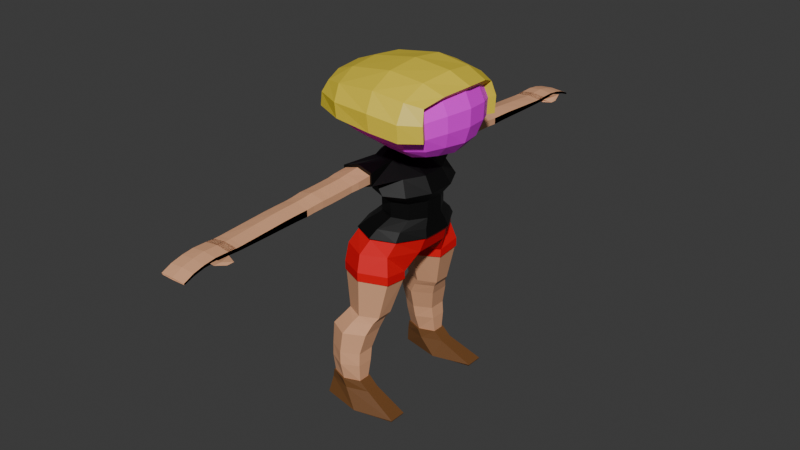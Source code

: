 # Source: bonequinha_hehe.blend  (saved by Blender 4.5.88; exported with 4.5.12 LTS)
import bpy
from mathutils import Matrix  # noqa: F401  (used for matrix-valued properties, if any)

bpy.ops.wm.read_factory_settings(use_empty=True)
scene = bpy.context.scene
scene.name = 'Scene'

# ---- collections
col_collection = bpy.data.collections.new('Collection'); scene.collection.children.link(col_collection)

# ---- images (referenced by path relative to the original .blend; pixels are not part of the script)
import os
ASSET_DIR = os.environ.get("B2B_ASSET_DIR", "")  # directory of the original .blend (textures are referenced by path, not embedded)
HERE = os.path.dirname(os.path.abspath(__file__))  # packed textures are extracted next to this script under _unpacked/

def load_image(name, relpath, width, height, colorspace="sRGB"):
    """Load a texture the original file referenced (path relative to the .blend, or extracted next to this script)."""
    p = next((c for c in (os.path.join(HERE, relpath), os.path.join(ASSET_DIR, relpath)) if relpath and os.path.exists(c)), "")
    if p:
        img = bpy.data.images.load(p, check_existing=True)
        img.name = name
    else:  # same state as the original file: an image datablock whose file is absent (Cycles renders it pink)
        img = bpy.data.images.new(name, width, height)
        img.source = "FILE"
        img.filepath = "//" + (relpath or name)
    img.colorspace_settings.name = colorspace
    return img
img_vittar_png = load_image('vittar.png', 'vittar.png', 1024, 1024, 'sRGB')

# ---- materials (node trees are filled in below, after node groups)
mat_material_003 = bpy.data.materials.new('Material.003')
mat_material_005 = bpy.data.materials.new('Material.005')
mat_material_001 = bpy.data.materials.new('Material.001')
mat_material = bpy.data.materials.new('Material')
mat_material_002 = bpy.data.materials.new('Material.002')
mat_material_006 = bpy.data.materials.new('Material.006')

# ---- material node trees
mat_material_003.use_nodes = True; mat_material_003.node_tree.nodes.clear()
_N = mat_material_003.node_tree.nodes; _L = mat_material_003.node_tree.links
n0 = _N.new('ShaderNodeBsdfPrincipled'); n0.name = 'Principled BSDF'; n0.location = (-200, 100)
n0.inputs[0].default_value = (0.7991, 0.4125, 0.2307, 1.0)
n1 = _N.new('ShaderNodeOutputMaterial'); n1.name = 'Material Output'; n1.location = (200, 100)
_L.new(n0.outputs[0], n1.inputs[0])
n1.is_active_output = True
mat_material_005.use_nodes = True; mat_material_005.node_tree.nodes.clear()
_N = mat_material_005.node_tree.nodes; _L = mat_material_005.node_tree.links
n0 = _N.new('ShaderNodeBsdfPrincipled'); n0.name = 'Principled BSDF'; n0.location = (-89, 98)
n1 = _N.new('ShaderNodeOutputMaterial'); n1.name = 'Material Output'; n1.location = (200, 100)
n2 = _N.new('ShaderNodeTexImage'); n2.name = 'Image Texture'; n2.location = (-493, 33)
n2.image = img_vittar_png
_L.new(n0.outputs[0], n1.inputs[0])
_L.new(n2.outputs[0], n0.inputs[0])
n1.is_active_output = True
mat_material_001.use_nodes = True; mat_material_001.node_tree.nodes.clear()
_N = mat_material_001.node_tree.nodes; _L = mat_material_001.node_tree.links
n0 = _N.new('ShaderNodeBsdfPrincipled'); n0.name = 'Principled BSDF'; n0.location = (-200, 100)
n0.inputs[0].default_value = (0.0, 0.0, 0.0, 1.0)
n1 = _N.new('ShaderNodeOutputMaterial'); n1.name = 'Material Output'; n1.location = (200, 100)
_L.new(n0.outputs[0], n1.inputs[0])
n1.is_active_output = True
mat_material.use_nodes = True; mat_material.node_tree.nodes.clear()
_N = mat_material.node_tree.nodes; _L = mat_material.node_tree.links
n0 = _N.new('ShaderNodeBsdfPrincipled'); n0.name = 'Principled BSDF'; n0.location = (-200, 100)
n0.inputs[0].default_value = (0.8004, 0.0, 0.00639, 1.0)
n1 = _N.new('ShaderNodeOutputMaterial'); n1.name = 'Material Output'; n1.location = (200, 100)
_L.new(n0.outputs[0], n1.inputs[0])
n1.is_active_output = True
mat_material_002.use_nodes = True; mat_material_002.node_tree.nodes.clear()
_N = mat_material_002.node_tree.nodes; _L = mat_material_002.node_tree.links
n0 = _N.new('ShaderNodeBsdfPrincipled'); n0.name = 'Principled BSDF'; n0.location = (-200, 100)
n0.inputs[0].default_value = (0.1601, 0.06596, 0.01899, 1.0)
n1 = _N.new('ShaderNodeOutputMaterial'); n1.name = 'Material Output'; n1.location = (200, 100)
_L.new(n0.outputs[0], n1.inputs[0])
n1.is_active_output = True
mat_material_006.use_nodes = True; mat_material_006.node_tree.nodes.clear()
_N = mat_material_006.node_tree.nodes; _L = mat_material_006.node_tree.links
n0 = _N.new('ShaderNodeBsdfPrincipled'); n0.name = 'Principled BSDF'; n0.location = (-200, 100)
n0.inputs[0].default_value = (0.8004, 0.6158, 0.04291, 1.0)
n1 = _N.new('ShaderNodeOutputMaterial'); n1.name = 'Material Output'; n1.location = (200, 100)
_L.new(n0.outputs[0], n1.inputs[0])
n1.is_active_output = True

# ---- world
world_world = bpy.data.worlds.new('World'); scene.world = world_world
world_world.use_nodes = True; world_world.node_tree.nodes.clear()
_N = world_world.node_tree.nodes; _L = world_world.node_tree.links
n0 = _N.new('ShaderNodeOutputWorld'); n0.name = 'World Output'; n0.location = (200, 100)
n1 = _N.new('ShaderNodeBackground'); n1.name = 'Background'; n1.location = (-200, 100)
n1.inputs[0].default_value = (0.05088, 0.05088, 0.05088, 1.0)
_L.new(n1.outputs[0], n0.inputs[0])
n0.is_active_output = True
world_world.color = (0.05088, 0.05088, 0.05088)
world_world.sun_shadow_jitter_overblur = 0.0

# ---- meshes
me_cylinder_001 = bpy.data.meshes.new('Cylinder.001')
me_cylinder_001.from_pydata([(-0.1092, 0.6277, -1.0), (0.0, 0.7389, 0.7002), (0.6479, 0.2774, -1.0), (1.066, 0.2421, 0.6439), (0.6479, -0.423, -1.0), (1.066, -0.7516, 0.5313), (-0.1092, -0.7732, -1.0), (0.0, -1.248, 0.475), (-0.8662, -0.423, -1.0), (-1.066, -0.7516, 0.5313), (-0.8662, 0.2774, -1.0), (-1.066, 0.2421, 0.6439), (-0.3033, 0.7997, -1.279), (0.4538, 0.4241, -1.279), (0.4538, -0.3271, -1.279), (-0.3033, -0.7027, -1.279), (-1.06, -0.3271, -1.279), (-1.06, 0.4241, -1.279), (-0.5701, 1.111, -1.776), (0.2768, 0.6767, -1.776), (0.2768, -0.1915, -1.776), (-0.5701, -0.6256, -1.776), (-1.417, -0.1915, -1.776), (-1.417, 0.6767, -1.776), (-0.6672, 1.176, -2.686), (0.05169, 0.8002, -2.686), (0.05169, 0.04895, -2.686), (-0.6672, -0.3267, -2.686), (-1.386, 0.04895, -2.686), (-1.386, 0.8002, -2.686), (0.0, 0.7389, 1.064), (1.066, 0.2421, 1.008), (1.066, -0.7516, 0.8952), (0.0, -1.248, 0.8389), (-1.066, -0.7516, 0.8952), (-1.066, 0.2421, 1.008), (-0.655, 1.183, -3.236), (0.06382, 0.8345, -3.236), (0.06382, 0.1368, -3.236), (-0.655, -0.212, -3.236), (-1.374, 0.1368, -3.236), (-1.374, 0.8345, -3.236), (-0.6308, 1.027, -3.985), (0.03855, 0.7794, -3.985), (0.03855, 0.2836, -3.985), (-0.6308, 0.03572, -3.985), (-1.3, 0.2836, -3.985), (-1.3, 0.7794, -3.985), (-0.4488, 1.027, -4.351), (0.4556, 0.7794, -4.351), (0.4556, 0.2836, -4.351), (-0.4488, 0.03572, -4.351), (-1.353, 0.2836, -4.351), (-1.353, 0.7794, -4.351), (0.2547, 1.382, -5.008), (1.913, 1.026, -5.008), (1.913, 0.3123, -5.008), (0.2547, -0.04443, -5.008), (-1.404, 0.3123, -5.008), (-1.404, 1.026, -5.008), (-0.1653, 1.102, 5.334), (-0.1653, 0.472, 5.402), (0.4417, 1.102, 5.186), (0.4417, 0.472, 5.229), (0.4417, 1.102, 4.892), (0.4417, 0.472, 4.883), (-0.1653, 1.102, 4.745), (-0.1653, 0.472, 4.71), (-0.7723, 1.102, 4.892), (-0.7723, 0.472, 4.883), (-0.7723, 1.102, 5.186), (-0.7723, 0.472, 5.229), (-0.1653, 1.445, 5.295), (0.4092, 1.445, 5.156), (0.4092, 1.445, 4.877), (-0.1653, 1.445, 4.738), (-0.7398, 1.445, 4.877), (-0.7398, 1.445, 5.156), (-0.1653, 1.887, 5.272), (0.4092, 1.887, 5.133), (0.4092, 1.887, 4.854), (-0.1653, 1.887, 4.715), (-0.7398, 1.887, 4.854), (-0.7398, 1.887, 5.133), (-0.1653, 2.615, 5.249), (0.4092, 2.615, 5.11), (0.4092, 2.615, 4.831), (-0.1653, 2.615, 4.692), (-0.7398, 2.615, 4.831), (-0.7398, 2.615, 5.11), (-0.1653, 2.958, 5.249), (0.4092, 2.958, 5.11), (0.4092, 2.958, 4.831), (-0.1653, 2.958, 4.692), (-0.7398, 2.958, 4.831), (-0.7398, 2.958, 5.11), (-0.1653, 3.416, 5.203), (0.3854, 3.416, 5.07), (0.3854, 3.416, 4.803), (-0.1653, 3.416, 4.669), (-0.7161, 3.416, 4.803), (-0.7161, 3.416, 5.07), (-0.1653, 3.759, 5.18), (0.3854, 3.759, 5.047), (0.3854, 3.759, 4.78), (-0.1653, 3.759, 4.646), (-0.7161, 3.759, 4.78), (-0.7161, 3.759, 5.047), (-0.1653, 3.759, 5.18), (0.3854, 3.759, 5.047), (0.3854, 3.759, 4.78), (-0.1653, 3.759, 4.646), (-0.7161, 3.759, 4.78), (-0.7161, 3.759, 5.047), (-0.1653, 4.265, 5.165), (0.3854, 4.265, 5.039), (0.3854, 4.265, 4.788), (-0.1653, 4.265, 4.662), (-0.7161, 4.265, 4.788), (-0.7161, 4.265, 5.039), (-0.1653, 4.265, 5.165), (0.3854, 4.265, 5.039), (0.3854, 4.265, 4.788), (-0.1653, 4.265, 4.662), (-0.7161, 4.265, 4.788), (-0.7161, 4.265, 5.039), (-0.1653, 4.806, 5.141), (0.3854, 4.806, 5.023), (0.3854, 4.806, 4.785), (-0.1653, 4.806, 4.667), (-0.7161, 4.806, 4.785), (-0.7161, 4.806, 5.023), (-0.1653, 4.806, 5.141), (0.3854, 4.806, 5.023), (0.3854, 4.806, 4.785), (-0.1653, 4.806, 4.667), (-0.7161, 4.806, 4.785), (-0.7161, 4.806, 5.023), (-0.1653, 5.738, 5.07), (0.3854, 5.738, 4.971), (0.3854, 5.738, 4.771), (-0.1653, 5.738, 4.672), (-0.7161, 5.738, 4.771), (-0.7161, 5.738, 4.971), (-0.1653, 5.738, 5.07), (0.3854, 5.738, 4.971), (0.3854, 5.738, 4.771), (-0.1653, 5.738, 4.672), (-0.7161, 5.738, 4.771), (-0.7161, 5.738, 4.971), (-0.1653, 6.886, 4.981), (0.3854, 6.886, 4.909), (0.3854, 6.886, 4.767), (-0.1653, 6.886, 4.696), (-0.7161, 6.886, 4.767), (-0.7161, 6.886, 4.909), (-0.1653, 6.886, 4.981), (0.3854, 6.886, 4.909), (0.3854, 6.886, 4.767), (-0.1653, 6.886, 4.696), (-0.7161, 6.886, 4.767), (-0.7161, 6.886, 4.909), (-0.1653, 7.116, 4.971), (0.3854, 7.116, 4.905), (0.3854, 7.116, 4.772), (-0.1653, 7.116, 4.705), (-0.7161, 7.116, 4.772), (-0.7161, 7.116, 4.905), (-0.1653, 7.116, 4.971), (0.3854, 7.116, 4.905), (0.3854, 7.116, 4.772), (-0.1653, 7.116, 4.705), (-0.7161, 7.116, 4.772), (-0.7161, 7.116, 4.905), (-0.1653, 7.467, 4.989), (0.3854, 7.467, 4.923), (0.3854, 7.467, 4.789), (-0.1653, 7.467, 4.723), (-0.7161, 7.467, 4.789), (-0.7161, 7.467, 4.923), (-0.1653, 7.467, 4.989), (0.3854, 7.467, 4.923), (0.3854, 7.467, 4.789), (-0.1653, 7.467, 4.723), (-0.7161, 7.467, 4.789), (-0.7161, 7.467, 4.923), (-0.1653, 8.039, 4.999), (0.3854, 8.039, 4.934), (0.3854, 8.039, 4.804), (-0.1653, 8.039, 4.739), (-0.7161, 8.039, 4.804), (-0.7161, 8.039, 4.934), (-0.1653, 8.039, 4.999), (0.3854, 8.039, 4.934), (0.3854, 8.039, 4.804), (-0.1653, 8.039, 4.739), (-0.7161, 8.039, 4.804), (-0.7161, 8.039, 4.934), (-0.7161, 8.524, 4.873), (-0.7161, 8.524, 4.768), (-0.1653, 8.524, 4.715), (0.3854, 8.524, 4.768), (0.3854, 8.524, 4.873), (-0.1653, 8.524, 4.926), (-0.7161, 8.524, 4.873), (-0.7161, 8.524, 4.768), (-0.1653, 8.524, 4.715), (0.3854, 8.524, 4.768), (0.3854, 8.524, 4.873), (-0.1653, 8.524, 4.926), (0.3854, 8.972, 4.667), (-0.1653, 8.964, 4.621), (0.3854, 8.987, 4.761), (-0.1653, 8.964, 4.621), (-0.7161, 8.972, 4.667), (-0.1653, 8.995, 4.808), (-0.7161, 8.987, 4.761), (0.3854, 8.972, 4.667), (-0.1653, 8.995, 4.808), (0.3854, 8.987, 4.761), (-0.7161, 8.987, 4.761), (-0.7161, 8.972, 4.667), (0.3854, 9.415, 4.57), (-0.1653, 9.428, 4.599), (-0.7161, 9.388, 4.513), (-0.1653, 9.375, 4.484), (0.3854, 9.388, 4.513), (-0.1653, 9.375, 4.484), (0.3854, 9.415, 4.57), (-0.7161, 9.388, 4.513), (-0.1653, 9.428, 4.599), (-0.7161, 9.415, 4.57), (0.3854, 9.388, 4.513), (-0.7161, 9.415, 4.57), (0.3854, 9.415, 4.57), (0.3854, 9.415, 4.57), (-0.1653, 9.428, 4.599), (-0.1653, 9.428, 4.599), (-0.7161, 9.388, 4.513), (-0.7161, 9.388, 4.513), (-0.1653, 9.375, 4.484), (-0.1653, 9.375, 4.484), (0.3854, 9.388, 4.513), (0.3854, 9.388, 4.513), (-0.1653, 9.375, 4.484), (-0.1653, 9.375, 4.484), (0.2942, 7.779, 4.666), (0.1746, 8.234, 4.807), (0.7547, 7.884, 4.721), (0.635, 8.34, 4.861), (0.635, 8.034, 4.861), (0.1746, 7.928, 4.807), (0.2942, 7.473, 4.666), (0.7547, 7.579, 4.721), (-0.1653, 9.428, 4.599), (0.3854, 9.415, 4.57), (-0.7161, 9.388, 4.513), (-0.7161, 9.415, 4.57), (0.3854, 9.388, 4.513), (-0.7161, 9.415, 4.57), (-0.1653, 9.428, 4.599), (0.3854, 9.415, 4.57), (-0.7161, 9.388, 4.513), (-0.7161, 9.415, 4.57), (0.3854, 9.388, 4.513), (-0.7161, 9.415, 4.57), (0.3483, -0.1019, 2.689), (0.5623, -0.6847, 3.083), (1.114, -0.4495, 2.689), (1.144, -0.921, 3.083), (1.587, -1.36, 2.689), (1.503, -1.54, 3.083), (-0.6966, -1.36, 2.742), (-0.3788, -1.54, 3.083), (-0.4177, -0.4495, 2.717), (-0.01935, -0.921, 3.083), (0.5623, -0.6847, 3.862), (1.144, -0.921, 3.862), (1.503, -1.54, 3.862), (-0.3788, -1.54, 3.862), (-0.01935, -0.921, 3.862), (0.6336, -0.1213, 4.303), (1.375, -0.4652, 4.303), (1.834, -1.366, 4.303), (-0.5665, -1.366, 4.303), (-0.1081, -0.4652, 4.303), (0.356, -0.1498, 4.678), (1.056, -0.6619, 4.809), (1.494, -1.441, 4.809), (-0.797, -1.441, 4.809), (-0.3595, -0.6619, 4.809), (-0.03885, -0.7749, 5.29), (0.3341, -0.9939, 5.29), (0.5647, -1.567, 5.29), (-0.6424, -1.567, 5.29), (-0.4118, -0.9939, 5.29), (-0.1407, -1.416, 5.549), (0.02874, -1.513, 5.549), (0.1335, -1.766, 5.549), (-0.415, -1.766, 5.549), (-0.3102, -1.513, 5.549), (-0.09998, -1.416, 5.925), (0.05986, -1.513, 5.893), (0.1587, -1.766, 5.873), (-0.3586, -1.766, 5.978), (-0.2598, -1.513, 5.958), (0.1875, 0.1742, 2.339), (1.111, -0.2261, 2.339), (1.681, -1.274, 2.339), (-1.072, -1.274, 2.392), (-0.7361, -0.2261, 2.367), (-0.06946, 0.5091, 1.742), (0.8985, 0.04481, 1.742), (1.497, -1.171, 1.742), (-1.39, -1.171, 1.795), (-1.038, 0.04481, 1.77), (1.587, -1.922, 2.689), (1.503, -1.922, 3.083), (1.503, -1.922, 3.862), (1.834, -1.922, 4.303), (1.494, -1.922, 4.809), (0.5647, -1.922, 5.29), (0.1335, -1.922, 5.549), (0.1587, -1.922, 5.873), (1.681, -1.922, 2.339), (1.497, -1.922, 1.742), (-0.6966, -1.922, 2.742), (-0.3788, -1.922, 3.083), (-0.3788, -1.922, 3.862), (-0.5665, -1.922, 4.303), (-0.797, -1.922, 4.809), (-0.6424, -1.922, 5.29), (-0.415, -1.922, 5.549), (-0.3586, -1.922, 5.978), (-1.072, -1.922, 2.392), (-1.39, -1.922, 1.795), (0.05312, -1.425, 1.083), (0.6932, -1.298, 1.2), (0.05312, -1.935, 1.083), (0.6932, -1.929, 1.2), (-0.7504, -1.298, 1.227), (-0.7504, -1.929, 1.227), (0.0, 0.7389, 0.7002), (1.066, 0.2421, 0.6439), (1.066, -0.7516, 0.5313), (0.0, -1.248, 0.475), (-1.066, -0.7516, 0.5313), (-1.066, 0.2421, 0.6439), (0.0, 0.7389, 1.064), (1.066, 0.2421, 1.008), (1.066, -0.7516, 0.8952), (0.0, -1.248, 0.8389), (-1.066, -0.7516, 0.8952), (-1.066, 0.2421, 1.008), (1.114, -0.4495, 2.689), (1.144, -0.921, 3.083), (1.587, -1.36, 2.689), (1.503, -1.54, 3.083), (1.144, -0.921, 3.862), (1.503, -1.54, 3.862), (1.375, -0.4652, 4.303), (1.834, -1.366, 4.303), (1.056, -0.6619, 4.809), (1.494, -1.441, 4.809), (0.3341, -0.9939, 5.29), (0.5647, -1.567, 5.29), (0.1875, 0.1742, 2.339), (1.111, -0.2261, 2.339), (1.681, -1.274, 2.339), (-1.072, -1.274, 2.392), (-0.7361, -0.2261, 2.367), (-0.06946, 0.5091, 1.742), (0.8985, 0.04481, 1.742), (1.497, -1.171, 1.742), (-1.39, -1.171, 1.795), (-1.038, 0.04481, 1.77), (1.587, -1.922, 2.689), (1.503, -1.922, 3.083), (1.503, -1.922, 3.862), (1.834, -1.922, 4.303), (1.494, -1.922, 4.809), (0.5647, -1.922, 5.29), (1.681, -1.922, 2.339), (1.497, -1.922, 1.742), (-1.072, -1.922, 2.392), (-1.39, -1.922, 1.795), (0.05312, -1.425, 1.083), (0.6932, -1.298, 1.2), (0.05312, -1.935, 1.083), (0.6932, -1.929, 1.2), (-0.7504, -1.298, 1.227), (-0.7504, -1.929, 1.227)], [], [(0, 1, 3, 2), (2, 3, 5, 4), (4, 5, 7, 6), (6, 7, 9, 8), (8, 9, 11, 10), (10, 11, 1, 0), (6, 8, 16, 15), (2, 4, 14, 13), (8, 10, 17, 16), (0, 2, 13, 12), (4, 6, 15, 14), (10, 0, 12, 17), (17, 12, 18, 23), (15, 16, 22, 21), (13, 14, 20, 19), (16, 17, 23, 22), (14, 15, 21, 20), (12, 13, 19, 18), (22, 23, 29, 28), (20, 21, 27, 26), (18, 19, 25, 24), (23, 18, 24, 29), (21, 22, 28, 27), (19, 20, 26, 25), (11, 9, 34, 35), (3, 1, 30, 31), (7, 5, 32, 33), (1, 11, 35, 30), (9, 7, 33, 34), (5, 3, 31, 32), (25, 26, 38, 37), (28, 29, 41, 40), (26, 27, 39, 38), (24, 25, 37, 36), (29, 24, 36, 41), (27, 28, 40, 39), (40, 41, 47, 46), (38, 39, 45, 44), (36, 37, 43, 42), (41, 36, 42, 47), (39, 40, 46, 45), (37, 38, 44, 43), (47, 42, 48, 53), (45, 46, 52, 51), (43, 44, 50, 49), (46, 47, 53, 52), (44, 45, 51, 50), (42, 43, 49, 48), (52, 53, 59, 58), (50, 51, 57, 56), (48, 49, 55, 54), (53, 48, 54, 59), (51, 52, 58, 57), (49, 50, 56, 55), (60, 61, 63, 62), (62, 63, 65, 64), (64, 65, 67, 66), (66, 67, 69, 68), (68, 69, 71, 70), (70, 71, 61, 60), (70, 60, 72, 77), (66, 68, 76, 75), (62, 64, 74, 73), (68, 70, 77, 76), (60, 62, 73, 72), (64, 66, 75, 74), (77, 72, 78, 83), (75, 76, 82, 81), (73, 74, 80, 79), (76, 77, 83, 82), (74, 75, 81, 80), (72, 73, 79, 78), (82, 83, 89, 88), (80, 81, 87, 86), (78, 79, 85, 84), (83, 78, 84, 89), (81, 82, 88, 87), (79, 80, 86, 85), (89, 84, 90, 95), (87, 88, 94, 93), (85, 86, 92, 91), (88, 89, 95, 94), (86, 87, 93, 92), (84, 85, 91, 90), (94, 95, 101, 100), (92, 93, 99, 98), (90, 91, 97, 96), (95, 90, 96, 101), (93, 94, 100, 99), (91, 92, 98, 97), (101, 96, 102, 107), (99, 100, 106, 105), (97, 98, 104, 103), (100, 101, 107, 106), (98, 99, 105, 104), (96, 97, 103, 102), (108, 113, 125, 120), (105, 106, 118, 117), (110, 109, 121, 122), (113, 112, 124, 125), (104, 105, 117, 116), (109, 108, 120, 121), (125, 124, 136, 137), (117, 118, 130, 129), (121, 120, 132, 133), (124, 123, 135, 136), (116, 117, 129, 128), (119, 114, 126, 131), (102, 103, 115, 114), (111, 110, 122, 123), (106, 107, 119, 118), (103, 104, 116, 115), (112, 111, 123, 124), (107, 102, 114, 119), (137, 136, 148, 149), (129, 130, 142, 141), (133, 132, 144, 145), (136, 135, 147, 148), (128, 129, 141, 140), (131, 126, 138, 143), (114, 115, 127, 126), (122, 121, 133, 134), (118, 119, 131, 130), (120, 125, 137, 132), (115, 116, 128, 127), (123, 122, 134, 135), (141, 142, 154, 153), (145, 144, 156, 157), (148, 147, 159, 160), (140, 141, 153, 152), (143, 138, 150, 155), (147, 146, 158, 159), (126, 127, 139, 138), (134, 133, 145, 146), (130, 131, 143, 142), (132, 137, 149, 144), (127, 128, 140, 139), (135, 134, 146, 147), (154, 155, 167, 166), (158, 157, 169, 170), (150, 151, 163, 162), (161, 160, 172, 173), (153, 154, 166, 165), (157, 156, 168, 169), (149, 148, 160, 161), (138, 139, 151, 150), (146, 145, 157, 158), (142, 143, 155, 154), (144, 149, 161, 156), (139, 140, 152, 151), (170, 169, 181, 182), (162, 163, 175, 174), (173, 172, 184, 185), (165, 166, 178, 177), (169, 168, 180, 181), (172, 171, 183, 184), (156, 161, 173, 168), (151, 152, 164, 163), (159, 158, 170, 171), (155, 150, 162, 167), (152, 153, 165, 164), (160, 159, 171, 172), (174, 175, 187, 186), (185, 184, 196, 197), (177, 178, 190, 189), (181, 180, 192, 193), (184, 183, 195, 196), (176, 177, 189, 188), (166, 167, 179, 178), (168, 173, 185, 180), (163, 164, 176, 175), (171, 170, 182, 183), (167, 162, 174, 179), (164, 165, 177, 176), (258, 222, 234, 232), (256, 257, 231, 229), (223, 259, 233, 237), (255, 226, 242, 228), (225, 258, 232, 241), (257, 254, 230, 231), (182, 181, 193, 194), (178, 179, 191, 190), (180, 185, 197, 192), (175, 176, 188, 187), (195, 183, 252, 251), (179, 174, 186, 191), (250, 251, 247, 249), (252, 253, 248, 246), (253, 250, 249, 248), (246, 248, 249, 247), (183, 182, 253, 252), (194, 195, 251, 250), (182, 194, 250, 253), (251, 252, 246, 247), (191, 186, 209, 204), (195, 194, 201, 200), (187, 188, 207, 208), (192, 197, 198, 203), (190, 191, 204, 205), (194, 193, 202, 201), (186, 187, 208, 209), (197, 196, 199, 198), (189, 190, 205, 206), (193, 192, 203, 202), (196, 195, 200, 199), (188, 189, 206, 207), (254, 255, 228, 230), (259, 224, 238, 233), (227, 256, 229, 245), (222, 223, 237, 234), (224, 225, 241, 238), (226, 227, 245, 242), (230, 228, 261, 260), (233, 238, 239, 265), (245, 229, 262, 244), (234, 237, 236, 235), (238, 241, 240, 239), (242, 245, 244, 243), (206, 205, 221, 211), (198, 199, 214, 220), (209, 208, 219, 218), (201, 202, 212, 217), (205, 204, 216, 221), (203, 198, 220, 215), (208, 207, 210, 219), (200, 201, 217, 213), (204, 209, 218, 216), (207, 206, 211, 210), (199, 200, 213, 214), (202, 203, 215, 212), (212, 215, 223, 222), (214, 213, 225, 224), (210, 211, 227, 226), (216, 218, 254, 257), (213, 217, 258, 225), (219, 210, 226, 255), (215, 220, 259, 223), (221, 216, 257, 256), (217, 212, 222, 258), (218, 219, 255, 254), (220, 214, 224, 259), (211, 221, 256, 227), (262, 263, 265, 239), (243, 244, 240, 264), (260, 261, 235, 236), (263, 260, 236, 265), (244, 262, 239, 240), (261, 243, 264, 235), (232, 234, 235, 264), (229, 231, 263, 262), (237, 233, 265, 236), (228, 242, 243, 261), (241, 232, 264, 240), (231, 230, 260, 263), (266, 267, 269, 268), (268, 269, 271, 270), (326, 327, 273, 272), (272, 273, 275, 274), (274, 275, 267, 266), (269, 267, 276, 277), (317, 271, 278, 318), (271, 269, 277, 278), (267, 275, 280, 276), (275, 273, 279, 280), (277, 276, 281, 282), (278, 277, 282, 283), (280, 279, 284, 285), (318, 278, 283, 319), (276, 280, 285, 281), (283, 282, 287, 288), (285, 284, 289, 290), (319, 283, 288, 320), (281, 285, 290, 286), (282, 281, 286, 287), (320, 288, 293, 321), (288, 287, 292, 293), (290, 289, 294, 295), (321, 293, 298, 322), (291, 295, 300, 296), (292, 291, 296, 297), (293, 292, 297, 298), (295, 294, 299, 300), (296, 300, 305, 301), (297, 296, 301, 302), (298, 297, 302, 303), (300, 299, 304, 305), (322, 298, 303, 323), (266, 268, 307, 306), (268, 270, 308, 307), (274, 266, 306, 310), (272, 274, 310, 309), (326, 272, 309, 334), (306, 307, 312, 311), (334, 309, 314, 335), (307, 308, 313, 312), (309, 310, 315, 314), (310, 306, 311, 315), (308, 324, 325, 313), (270, 316, 324, 308), (270, 271, 317, 316), (299, 332, 333, 304), (294, 331, 332, 299), (289, 330, 331, 294), (284, 329, 330, 289), (279, 328, 329, 284), (273, 327, 328, 279), (65, 63, 292, 287), (67, 65, 287, 286), (69, 67, 286, 290), (71, 69, 290, 295), (71, 295, 291, 61), (61, 291, 292, 63), (337, 339, 338, 336), (341, 340, 336, 338), (313, 325, 339, 337), (335, 314, 340, 341), (35, 311, 30), (35, 34, 315), (33, 340, 34), (33, 337, 336), (32, 313, 337), (32, 312, 313), (30, 312, 31), (35, 315, 311), (34, 340, 314), (33, 336, 340), (33, 32, 337), (32, 31, 312), (30, 311, 312), (34, 314, 315), (347, 346, 352, 353), (343, 342, 348, 349), (345, 344, 350, 351), (342, 347, 353, 348), (346, 345, 351, 352), (344, 343, 349, 350), (377, 357, 359, 378), (357, 355, 358, 359), (361, 360, 362, 363), (379, 361, 363, 380), (380, 363, 365, 381), (363, 362, 364, 365), (354, 356, 368, 367), (366, 367, 372, 371), (384, 369, 374, 385), (367, 368, 373, 372), (369, 370, 375, 374), (370, 366, 371, 375), (368, 382, 383, 373), (356, 357, 377, 376), (387, 389, 388, 386), (391, 390, 386, 388), (373, 383, 389, 387), (385, 374, 390, 391), (353, 371, 348), (353, 352, 375), (351, 390, 352), (351, 387, 386), (350, 373, 387), (350, 372, 373), (348, 372, 349), (353, 375, 371), (352, 390, 374), (351, 386, 390), (351, 350, 387), (350, 349, 372), (348, 371, 372), (352, 374, 375)])
_uv = me_cylinder_001.uv_layers.new(name='UVMap')
_uv.uv.foreach_set('vector', [1.0, 0.5, 1.0, 1.0, 0.8333, 1.0, 0.8333, 0.5, 0.8333, 0.5, 0.8333, 1.0, 0.6667, 1.0, 0.6667, 0.5, 0.6667, 0.5, 0.6667, 1.0, 0.5, 1.0, 0.5, 0.5, 0.5, 0.5, 0.5, 1.0, 0.3333, 1.0, 0.3333, 0.5, 0.3333, 0.5, 0.3333, 1.0, 0.1667, 1.0, 0.1667, 0.5, 0.1667, 0.5, 0.1667, 1.0, -8.941e-08, 1.0, -8.941e-08, 0.5, 0.5, 0.5, 0.3333, 0.5, 0.3333, 0.5, 0.5, 0.5, 0.8333, 0.5, 0.6667, 0.5, 0.6667, 0.5, 0.8333, 0.5, 0.3333, 0.5, 0.1667, 0.5, 0.1667, 0.5, 0.3333, 0.5, 1.0, 0.5, 0.8333, 0.5, 0.8333, 0.5, 1.0, 0.5, 0.6667, 0.5, 0.5, 0.5, 0.5, 0.5, 0.6667, 0.5, 0.1667, 0.5, -8.941e-08, 0.5, -8.941e-08, 0.5, 0.1667, 0.5, 0.1667, 0.5, -8.941e-08, 0.5, -8.941e-08, 0.5, 0.1667, 0.5, 0.5, 0.5, 0.3333, 0.5, 0.3333, 0.5, 0.5, 0.5, 0.8333, 0.5, 0.6667, 0.5, 0.6667, 0.5, 0.8333, 0.5, 0.3333, 0.5, 0.1667, 0.5, 0.1667, 0.5, 0.3333, 0.5, 0.6667, 0.5, 0.5, 0.5, 0.5, 0.5, 0.6667, 0.5, 1.0, 0.5, 0.8333, 0.5, 0.8333, 0.5, 1.0, 0.5, 0.3333, 0.5, 0.1667, 0.5, 0.1667, 0.5, 0.3333, 0.5, 0.6667, 0.5, 0.5, 0.5, 0.5, 0.5, 0.6667, 0.5, 1.0, 0.5, 0.8333, 0.5, 0.8333, 0.5, 1.0, 0.5, 0.1667, 0.5, -8.941e-08, 0.5, -8.941e-08, 0.5, 0.1667, 0.5, 0.5, 0.5, 0.3333, 0.5, 0.3333, 0.5, 0.5, 0.5, 0.8333, 0.5, 0.6667, 0.5, 0.6667, 0.5, 0.8333, 0.5, 0.1667, 1.0, 0.3333, 1.0, 0.3333, 1.0, 0.1667, 1.0, 0.8333, 1.0, 1.0, 1.0, 1.0, 1.0, 0.8333, 1.0, 0.5, 1.0, 0.6667, 1.0, 0.6667, 1.0, 0.5, 1.0, -8.941e-08, 1.0, 0.1667, 1.0, 0.1667, 1.0, -8.941e-08, 1.0, 0.3333, 1.0, 0.5, 1.0, 0.5, 1.0, 0.3333, 1.0, 0.6667, 1.0, 0.8333, 1.0, 0.8333, 1.0, 0.6667, 1.0, 0.8333, 0.5, 0.6667, 0.5, 0.6667, 0.5, 0.8333, 0.5, 0.3333, 0.5, 0.1667, 0.5, 0.1667, 0.5, 0.3333, 0.5, 0.6667, 0.5, 0.5, 0.5, 0.5, 0.5, 0.6667, 0.5, 1.0, 0.5, 0.8333, 0.5, 0.8333, 0.5, 1.0, 0.5, 0.1667, 0.5, -8.941e-08, 0.5, -8.941e-08, 0.5, 0.1667, 0.5, 0.5, 0.5, 0.3333, 0.5, 0.3333, 0.5, 0.5, 0.5, 0.3333, 0.5, 0.1667, 0.5, 0.1667, 0.5, 0.3333, 0.5, 0.6667, 0.5, 0.5, 0.5, 0.5, 0.5, 0.6667, 0.5, 1.0, 0.5, 0.8333, 0.5, 0.8333, 0.5, 1.0, 0.5, 0.1667, 0.5, -8.941e-08, 0.5, -8.941e-08, 0.5, 0.1667, 0.5, 0.5, 0.5, 0.3333, 0.5, 0.3333, 0.5, 0.5, 0.5, 0.8333, 0.5, 0.6667, 0.5, 0.6667, 0.5, 0.8333, 0.5, 0.1667, 0.5, -8.941e-08, 0.5, -8.941e-08, 0.5, 0.1667, 0.5, 0.5, 0.5, 0.3333, 0.5, 0.3333, 0.5, 0.5, 0.5, 0.8333, 0.5, 0.6667, 0.5, 0.6667, 0.5, 0.8333, 0.5, 0.3333, 0.5, 0.1667, 0.5, 0.1667, 0.5, 0.3333, 0.5, 0.6667, 0.5, 0.5, 0.5, 0.5, 0.5, 0.6667, 0.5, 1.0, 0.5, 0.8333, 0.5, 0.8333, 0.5, 1.0, 0.5, 0.3333, 0.5, 0.1667, 0.5, 0.1667, 0.5, 0.3333, 0.5, 0.6667, 0.5, 0.5, 0.5, 0.5, 0.5, 0.6667, 0.5, 1.0, 0.5, 0.8333, 0.5, 0.8333, 0.5, 1.0, 0.5, 0.1667, 0.5, -8.941e-08, 0.5, -8.941e-08, 0.5, 0.1667, 0.5, 0.5, 0.5, 0.3333, 0.5, 0.3333, 0.5, 0.5, 0.5, 0.8333, 0.5, 0.6667, 0.5, 0.6667, 0.5, 0.8333, 0.5, 1.0, 0.5, 1.0, 1.0, 0.8333, 1.0, 0.8333, 0.5, 0.8333, 0.5, 0.8333, 1.0, 0.6667, 1.0, 0.6667, 0.5, 0.6667, 0.5, 0.6667, 1.0, 0.5, 1.0, 0.5, 0.5, 0.5, 0.5, 0.5, 1.0, 0.3333, 1.0, 0.3333, 0.5, 0.3333, 0.5, 0.3333, 1.0, 0.1667, 1.0, 0.1667, 0.5, 0.1667, 0.5, 0.1667, 1.0, -8.941e-08, 1.0, -8.941e-08, 0.5, 0.1667, 0.5, -8.941e-08, 0.5, -8.941e-08, 0.5, 0.1667, 0.5, 0.5, 0.5, 0.3333, 0.5, 0.3333, 0.5, 0.5, 0.5, 0.8333, 0.5, 0.6667, 0.5, 0.6667, 0.5, 0.8333, 0.5, 0.3333, 0.5, 0.1667, 0.5, 0.1667, 0.5, 0.3333, 0.5, 1.0, 0.5, 0.8333, 0.5, 0.8333, 0.5, 1.0, 0.5, 0.6667, 0.5, 0.5, 0.5, 0.5, 0.5, 0.6667, 0.5, 0.1667, 0.5, -8.941e-08, 0.5, -8.941e-08, 0.5, 0.1667, 0.5, 0.5, 0.5, 0.3333, 0.5, 0.3333, 0.5, 0.5, 0.5, 0.8333, 0.5, 0.6667, 0.5, 0.6667, 0.5, 0.8333, 0.5, 0.3333, 0.5, 0.1667, 0.5, 0.1667, 0.5, 0.3333, 0.5, 0.6667, 0.5, 0.5, 0.5, 0.5, 0.5, 0.6667, 0.5, 1.0, 0.5, 0.8333, 0.5, 0.8333, 0.5, 1.0, 0.5, 0.3333, 0.5, 0.1667, 0.5, 0.1667, 0.5, 0.3333, 0.5, 0.6667, 0.5, 0.5, 0.5, 0.5, 0.5, 0.6667, 0.5, 1.0, 0.5, 0.8333, 0.5, 0.8333, 0.5, 1.0, 0.5, 0.1667, 0.5, -8.941e-08, 0.5, -8.941e-08, 0.5, 0.1667, 0.5, 0.5, 0.5, 0.3333, 0.5, 0.3333, 0.5, 0.5, 0.5, 0.8333, 0.5, 0.6667, 0.5, 0.6667, 0.5, 0.8333, 0.5, 0.1667, 0.5, -8.941e-08, 0.5, -8.941e-08, 0.5, 0.1667, 0.5, 0.5, 0.5, 0.3333, 0.5, 0.3333, 0.5, 0.5, 0.5, 0.8333, 0.5, 0.6667, 0.5, 0.6667, 0.5, 0.8333, 0.5, 0.3333, 0.5, 0.1667, 0.5, 0.1667, 0.5, 0.3333, 0.5, 0.6667, 0.5, 0.5, 0.5, 0.5, 0.5, 0.6667, 0.5, 1.0, 0.5, 0.8333, 0.5, 0.8333, 0.5, 1.0, 0.5, 0.3333, 0.5, 0.1667, 0.5, 0.1667, 0.5, 0.3333, 0.5, 0.6667, 0.5, 0.5, 0.5, 0.5, 0.5, 0.6667, 0.5, 1.0, 0.5, 0.8333, 0.5, 0.8333, 0.5, 1.0, 0.5, 0.1667, 0.5, -8.941e-08, 0.5, -8.941e-08, 0.5, 0.1667, 0.5, 0.5, 0.5, 0.3333, 0.5, 0.3333, 0.5, 0.5, 0.5, 0.8333, 0.5, 0.6667, 0.5, 0.6667, 0.5, 0.8333, 0.5, 0.1667, 0.5, -8.941e-08, 0.5, -8.941e-08, 0.5, 0.1667, 0.5, 0.5, 0.5, 0.3333, 0.5, 0.3333, 0.5, 0.5, 0.5, 0.8333, 0.5, 0.6667, 0.5, 0.6667, 0.5, 0.8333, 0.5, 0.3333, 0.5, 0.1667, 0.5, 0.1667, 0.5, 0.3333, 0.5, 0.6667, 0.5, 0.5, 0.5, 0.5, 0.5, 0.6667, 0.5, 1.0, 0.5, 0.8333, 0.5, 0.8333, 0.5, 1.0, 0.5, 0.0, 0.0, 0.0, 0.0, 0.0, 0.0, 0.0, 0.0, 0.5, 0.5, 0.3333, 0.5, 0.3333, 0.5, 0.5, 0.5, 0.0, 0.0, 0.0, 0.0, 0.0, 0.0, 0.0, 0.0, 0.0, 0.0, 0.0, 0.0, 0.0, 0.0, 0.0, 0.0, 0.6667, 0.5, 0.5, 0.5, 0.5, 0.5, 0.6667, 0.5, 0.0, 0.0, 0.0, 0.0, 0.0, 0.0, 0.0, 0.0, 0.0, 0.0, 0.0, 0.0, 0.0, 0.0, 0.0, 0.0, 0.5, 0.5, 0.3333, 0.5, 0.3333, 0.5, 0.5, 0.5, 0.0, 0.0, 0.0, 0.0, 0.0, 0.0, 0.0, 0.0, 0.0, 0.0, 0.0, 0.0, 0.0, 0.0, 0.0, 0.0, 0.6667, 0.5, 0.5, 0.5, 0.5, 0.5, 0.6667, 0.5, 0.1667, 0.5, -8.941e-08, 0.5, -8.941e-08, 0.5, 0.1667, 0.5, 1.0, 0.5, 0.8333, 0.5, 0.8333, 0.5, 1.0, 0.5, 0.0, 0.0, 0.0, 0.0, 0.0, 0.0, 0.0, 0.0, 0.3333, 0.5, 0.1667, 0.5, 0.1667, 0.5, 0.3333, 0.5, 0.8333, 0.5, 0.6667, 0.5, 0.6667, 0.5, 0.8333, 0.5, 0.0, 0.0, 0.0, 0.0, 0.0, 0.0, 0.0, 0.0, 0.1667, 0.5, -8.941e-08, 0.5, -8.941e-08, 0.5, 0.1667, 0.5, 0.0, 0.0, 0.0, 0.0, 0.0, 0.0, 0.0, 0.0, 0.5, 0.5, 0.3333, 0.5, 0.3333, 0.5, 0.5, 0.5, 0.0, 0.0, 0.0, 0.0, 0.0, 0.0, 0.0, 0.0, 0.0, 0.0, 0.0, 0.0, 0.0, 0.0, 0.0, 0.0, 0.6667, 0.5, 0.5, 0.5, 0.5, 0.5, 0.6667, 0.5, 0.1667, 0.5, -8.941e-08, 0.5, -8.941e-08, 0.5, 0.1667, 0.5, 1.0, 0.5, 0.8333, 0.5, 0.8333, 0.5, 1.0, 0.5, 0.0, 0.0, 0.0, 0.0, 0.0, 0.0, 0.0, 0.0, 0.3333, 0.5, 0.1667, 0.5, 0.1667, 0.5, 0.3333, 0.5, 0.0, 0.0, 0.0, 0.0, 0.0, 0.0, 0.0, 0.0, 0.8333, 0.5, 0.6667, 0.5, 0.6667, 0.5, 0.8333, 0.5, 0.0, 0.0, 0.0, 0.0, 0.0, 0.0, 0.0, 0.0, 0.5, 0.5, 0.3333, 0.5, 0.3333, 0.5, 0.5, 0.5, 0.0, 0.0, 0.0, 0.0, 0.0, 0.0, 0.0, 0.0, 0.0, 0.0, 0.0, 0.0, 0.0, 0.0, 0.0, 0.0, 0.6667, 0.5, 0.5, 0.5, 0.5, 0.5, 0.6667, 0.5, 0.1667, 0.5, -8.941e-08, 0.5, -8.941e-08, 0.5, 0.1667, 0.5, 0.0, 0.0, 0.0, 0.0, 0.0, 0.0, 0.0, 0.0, 1.0, 0.5, 0.8333, 0.5, 0.8333, 0.5, 1.0, 0.5, 0.0, 0.0, 0.0, 0.0, 0.0, 0.0, 0.0, 0.0, 0.3333, 0.5, 0.1667, 0.5, 0.1667, 0.5, 0.3333, 0.5, 0.0, 0.0, 0.0, 0.0, 0.0, 0.0, 0.0, 0.0, 0.8333, 0.5, 0.6667, 0.5, 0.6667, 0.5, 0.8333, 0.5, 0.0, 0.0, 0.0, 0.0, 0.0, 0.0, 0.0, 0.0, 0.3333, 0.5, 0.1667, 0.5, 0.1667, 0.5, 0.3333, 0.5, 0.0, 0.0, 0.0, 0.0, 0.0, 0.0, 0.0, 0.0, 1.0, 0.5, 0.8333, 0.5, 0.8333, 0.5, 1.0, 0.5, 0.0, 0.0, 0.0, 0.0, 0.0, 0.0, 0.0, 0.0, 0.5, 0.5, 0.3333, 0.5, 0.3333, 0.5, 0.5, 0.5, 0.0, 0.0, 0.0, 0.0, 0.0, 0.0, 0.0, 0.0, 0.0, 0.0, 0.0, 0.0, 0.0, 0.0, 0.0, 0.0, 1.0, 0.5, 0.8333, 0.5, 0.8333, 0.5, 1.0, 0.5, 0.0, 0.0, 0.0, 0.0, 0.0, 0.0, 0.0, 0.0, 0.3333, 0.5, 0.1667, 0.5, 0.1667, 0.5, 0.3333, 0.5, 0.0, 0.0, 0.0, 0.0, 0.0, 0.0, 0.0, 0.0, 0.8333, 0.5, 0.6667, 0.5, 0.6667, 0.5, 0.8333, 0.5, 0.0, 0.0, 0.0, 0.0, 0.0, 0.0, 0.0, 0.0, 1.0, 0.5, 0.8333, 0.5, 0.8333, 0.5, 1.0, 0.5, 0.0, 0.0, 0.0, 0.0, 0.0, 0.0, 0.0, 0.0, 0.5, 0.5, 0.3333, 0.5, 0.3333, 0.5, 0.5, 0.5, 0.0, 0.0, 0.0, 0.0, 0.0, 0.0, 0.0, 0.0, 0.0, 0.0, 0.0, 0.0, 0.0, 0.0, 0.0, 0.0, 0.0, 0.0, 0.0, 0.0, 0.0, 0.0, 0.0, 0.0, 0.8333, 0.5, 0.6667, 0.5, 0.6667, 0.5, 0.8333, 0.5, 0.0, 0.0, 0.0, 0.0, 0.0, 0.0, 0.0, 0.0, 0.1667, 0.5, -8.941e-08, 0.5, -8.941e-08, 0.5, 0.1667, 0.5, 0.6667, 0.5, 0.5, 0.5, 0.5, 0.5, 0.6667, 0.5, 0.0, 0.0, 0.0, 0.0, 0.0, 0.0, 0.0, 0.0, 1.0, 0.5, 0.8333, 0.5, 0.8333, 0.5, 1.0, 0.5, 0.0, 0.0, 0.0, 0.0, 0.0, 0.0, 0.0, 0.0, 0.5, 0.5, 0.3333, 0.5, 0.3333, 0.5, 0.5, 0.5, 0.0, 0.0, 0.0, 0.0, 0.0, 0.0, 0.0, 0.0, 0.0, 0.0, 0.0, 0.0, 0.0, 0.0, 0.0, 0.0, 0.6667, 0.5, 0.5, 0.5, 0.5, 0.5, 0.6667, 0.5, 0.3333, 0.5, 0.1667, 0.5, 0.1667, 0.5, 0.3333, 0.5, 0.0, 0.0, 0.0, 0.0, 0.0, 0.0, 0.0, 0.0, 0.8333, 0.5, 0.6667, 0.5, 0.6667, 0.5, 0.8333, 0.5, 0.0, 0.0, 0.0, 0.0, 0.0, 0.0, 0.0, 0.0, 0.1667, 0.5, -8.941e-08, 0.5, -8.941e-08, 0.5, 0.1667, 0.5, 0.6667, 0.5, 0.5, 0.5, 0.5, 0.5, 0.6667, 0.5, 0.0, 0.0, 0.0, 0.0, 0.0, 0.0, 0.0, 0.0, 0.3333, 0.5, 0.1667, 0.5, 0.1667, 0.5, 0.3333, 0.5, 0.0, 0.0, 0.0, 0.0, 0.0, 0.0, 0.0, 0.0, 0.8333, 0.5, 0.6667, 0.5, 0.6667, 0.5, 0.8333, 0.5, 0.0, 0.0, 0.0, 0.0, 0.0, 0.0, 0.0, 0.0, 0.1667, 0.5, -8.941e-08, 0.5, -8.941e-08, 0.5, 0.1667, 0.5, 0.0, 0.0, 0.0, 0.0, 0.0, 0.0, 0.0, 0.0, 0.3333, 0.5, 0.1667, 0.5, 0.1667, 0.5, 0.3333, 0.5, 0.0, 0.0, 0.0, 0.0, 0.0, 0.0, 0.0, 0.0, 0.8333, 0.5, 0.6667, 0.5, 0.6667, 0.5, 0.8333, 0.5, 0.0, 0.0, 0.0, 0.0, 0.0, 0.0, 0.0, 0.0, 0.1667, 0.5, -8.941e-08, 0.5, -8.941e-08, 0.5, 0.1667, 0.5, 0.0, 0.0, 0.0, 0.0, 0.0, 0.0, 0.0, 0.0, 0.0, 0.0, 0.0, 0.0, 0.0, 0.0, 0.0, 0.0, 0.0, 0.0, 0.0, 0.0, 0.0, 0.0, 0.0, 0.0, 0.0, 0.0, 0.0, 0.0, 0.0, 0.0, 0.0, 0.0, 0.0, 0.0, 0.0, 0.0, 0.0, 0.0, 0.0, 0.0, 0.0, 0.0, 0.0, 0.0, 0.0, 0.0, 0.0, 0.0, 0.0, 0.0, 0.0, 0.0, 0.0, 0.0, 0.0, 0.0, 0.0, 0.0, 0.0, 0.0, 0.0, 0.0, 0.0, 0.0, 0.1667, 0.5, -8.941e-08, 0.5, -8.941e-08, 0.5, 0.1667, 0.5, 0.0, 0.0, 0.0, 0.0, 0.0, 0.0, 0.0, 0.0, 0.8333, 0.5, 0.6667, 0.5, 0.6667, 0.5, 0.8333, 0.5, 0.0, 0.0, 0.0, 0.0, 0.0, 0.0, 0.0, 0.0, 0.3333, 0.5, 0.1667, 0.5, 0.1667, 0.5, 0.3333, 0.5, 0.0, 0.0, 0.0, 0.0, 0.0, 0.0, 0.0, 0.0, 1.0, 0.5, 0.8333, 0.5, 0.8333, 0.5, 1.0, 0.5, 0.0, 0.0, 0.0, 0.0, 0.0, 0.0, 0.0, 0.0, 0.5, 0.5, 0.3333, 0.5, 0.3333, 0.5, 0.5, 0.5, 0.0, 0.0, 0.0, 0.0, 0.0, 0.0, 0.0, 0.0, 0.0, 0.0, 0.0, 0.0, 0.0, 0.0, 0.0, 0.0, 0.6667, 0.5, 0.5, 0.5, 0.5, 0.5, 0.6667, 0.5, 1.0, 0.5, 0.8333, 0.5, 0.8333, 0.5, 1.0, 0.5, 0.0, 0.0, 0.0, 0.0, 0.0, 0.0, 0.0, 0.0, 0.5, 0.5, 0.3333, 0.5, 0.3333, 0.5, 0.5, 0.5, 0.0, 0.0, 0.0, 0.0, 0.0, 0.0, 0.0, 0.0, 0.0, 0.0, 0.0, 0.0, 0.0, 0.0, 0.0, 0.0, 0.6667, 0.5, 0.5, 0.5, 0.5, 0.5, 0.6667, 0.5, 1.0, 0.5, 0.8333, 0.5, 0.8333, 0.5, 1.0, 0.5, 0.0, 0.0, 0.0, 0.0, 0.0, 0.0, 0.0, 0.0, 0.5, 0.5, 0.3333, 0.5, 0.3333, 0.5, 0.5, 0.5, 0.0, 0.0, 0.0, 0.0, 0.0, 0.0, 0.0, 0.0, 0.0, 0.0, 0.0, 0.0, 0.0, 0.0, 0.0, 0.0, 0.6667, 0.5, 0.5, 0.5, 0.5, 0.5, 0.6667, 0.5, 0.5, 0.5, 0.3333, 0.5, 0.3333, 0.5, 0.5, 0.5, 0.0, 0.0, 0.0, 0.0, 0.0, 0.0, 0.0, 0.0, 1.0, 0.5, 0.8333, 0.5, 0.8333, 0.5, 1.0, 0.5, 0.0, 0.0, 0.0, 0.0, 0.0, 0.0, 0.0, 0.0, 0.3333, 0.5, 0.1667, 0.5, 0.1667, 0.5, 0.3333, 0.5, 0.0, 0.0, 0.0, 0.0, 0.0, 0.0, 0.0, 0.0, 0.8333, 0.5, 0.6667, 0.5, 0.6667, 0.5, 0.8333, 0.5, 0.0, 0.0, 0.0, 0.0, 0.0, 0.0, 0.0, 0.0, 0.1667, 0.5, -8.941e-08, 0.5, -8.941e-08, 0.5, 0.1667, 0.5, 0.6667, 0.5, 0.5, 0.5, 0.5, 0.5, 0.6667, 0.5, 0.0, 0.0, 0.0, 0.0, 0.0, 0.0, 0.0, 0.0, 0.0, 0.0, 0.0, 0.0, 0.0, 0.0, 0.0, 0.0, 0.0, 0.0, 0.0, 0.0, 0.0, 0.0, 0.0, 0.0, 0.0, 0.0, 0.0, 0.0, 0.0, 0.0, 0.0, 0.0, 0.6667, 0.5, 0.5, 0.5, 0.5, 0.5, 0.6667, 0.5, 0.1667, 0.5, -8.941e-08, 0.5, -8.941e-08, 0.5, 0.1667, 0.5, 0.0, 0.0, 0.0, 0.0, 0.0, 0.0, 0.0, 0.0, 0.8333, 0.5, 0.6667, 0.5, 0.6667, 0.5, 0.8333, 0.5, 0.0, 0.0, 0.0, 0.0, 0.0, 0.0, 0.0, 0.0, 0.3333, 0.5, 0.1667, 0.5, 0.1667, 0.5, 0.3333, 0.5, 0.0, 0.0, 0.0, 0.0, 0.0, 0.0, 0.0, 0.0, 1.0, 0.5, 0.8333, 0.5, 0.8333, 0.5, 1.0, 0.5, 0.0, 0.0, 0.0, 0.0, 0.0, 0.0, 0.0, 0.0, 0.5, 0.5, 0.3333, 0.5, 0.3333, 0.5, 0.5, 0.5, 0.3333, 0.5, 0.1667, 0.5, 0.1667, 0.5, 0.3333, 0.5, 0.6667, 0.5, 0.5, 0.5, 0.5, 0.5, 0.6667, 0.5, 1.0, 0.5, 0.8333, 0.5, 0.8333, 0.5, 1.0, 0.5, 0.1667, 0.5, -8.941e-08, 0.5, -8.941e-08, 0.5, 0.1667, 0.5, 0.5, 0.5, 0.3333, 0.5, 0.3333, 0.5, 0.5, 0.5, 0.8333, 0.5, 0.6667, 0.5, 0.6667, 0.5, 0.8333, 0.5, 0.0, 0.0, 0.0, 0.0, 0.0, 0.0, 0.0, 0.0, 0.3333, 0.5, 0.1667, 0.5, 0.1667, 0.5, 0.3333, 0.5, 0.0, 0.0, 0.0, 0.0, 0.0, 0.0, 0.0, 0.0, 0.8333, 0.5, 0.6667, 0.5, 0.6667, 0.5, 0.8333, 0.5, 0.0, 0.0, 0.0, 0.0, 0.0, 0.0, 0.0, 0.0, 0.1667, 0.5, -8.941e-08, 0.5, -8.941e-08, 0.5, 0.1667, 0.5, 1.0, 0.5, 1.0, 1.0, 0.9, 1.0, 0.9, 0.5, 0.9, 0.5, 0.9, 1.0, 0.8, 1.0, 0.8, 0.5, 0.25, 0.5, 0.25, 1.0, 0.2, 1.0, 0.2, 0.5, 0.2, 0.5, 0.2, 1.0, 0.1, 1.0, 0.1, 0.5, 0.1, 0.5, 0.1, 1.0, -7.451e-08, 1.0, -7.451e-08, 0.5, 0.9, 1.0, 1.0, 1.0, 1.0, 1.0, 0.9, 1.0, 0.75, 1.0, 0.8, 1.0, 0.8, 1.0, 0.75, 1.0, 0.8, 1.0, 0.9, 1.0, 0.9, 1.0, 0.8, 1.0, -7.451e-08, 1.0, 0.1, 1.0, 0.1, 1.0, -7.451e-08, 1.0, 0.1, 1.0, 0.2, 1.0, 0.2, 1.0, 0.1, 1.0, 0.9, 1.0, 1.0, 1.0, 1.0, 1.0, 0.9, 1.0, 0.8, 1.0, 0.9, 1.0, 0.9, 1.0, 0.8, 1.0, 0.1, 1.0, 0.2, 1.0, 0.2, 1.0, 0.1, 1.0, 0.75, 1.0, 0.8, 1.0, 0.8, 1.0, 0.75, 1.0, -7.451e-08, 1.0, 0.1, 1.0, 0.1, 1.0, -7.451e-08, 1.0, 0.8, 1.0, 0.9, 1.0, 0.9, 1.0, 0.8, 1.0, 0.1, 1.0, 0.2, 1.0, 0.2, 1.0, 0.1, 1.0, 0.75, 1.0, 0.8, 1.0, 0.8, 1.0, 0.75, 1.0, -7.451e-08, 1.0, 0.1, 1.0, 0.1, 1.0, -7.451e-08, 1.0, 0.9, 1.0, 1.0, 1.0, 1.0, 1.0, 0.9, 1.0, 0.75, 1.0, 0.8, 1.0, 0.8, 1.0, 0.75, 1.0, 0.8, 1.0, 0.9, 1.0, 0.9, 1.0, 0.8, 1.0, 0.1, 1.0, 0.2, 1.0, 0.2, 1.0, 0.1, 1.0, 0.75, 1.0, 0.8, 1.0, 0.8, 1.0, 0.75, 1.0, -7.451e-08, 1.0, 0.1, 1.0, 0.1, 1.0, -7.451e-08, 1.0, 0.9, 1.0, 1.0, 1.0, 1.0, 1.0, 0.9, 1.0, 0.8, 1.0, 0.9, 1.0, 0.9, 1.0, 0.8, 1.0, 0.1, 1.0, 0.2, 1.0, 0.2, 1.0, 0.1, 1.0, -7.451e-08, 1.0, 0.1, 1.0, 0.1, 1.0, -7.451e-08, 1.0, 0.9, 1.0, 1.0, 1.0, 1.0, 1.0, 0.9, 1.0, 0.8, 1.0, 0.9, 1.0, 0.9, 1.0, 0.8, 1.0, 0.1, 1.0, 0.2, 1.0, 0.2, 1.0, 0.1, 1.0, 0.75, 1.0, 0.8, 1.0, 0.8, 1.0, 0.75, 1.0, 1.0, 0.5, 0.9, 0.5, 0.9, 0.5, 1.0, 0.5, 0.9, 0.5, 0.8, 0.5, 0.8, 0.5, 0.9, 0.5, 0.1, 0.5, -7.451e-08, 0.5, -7.451e-08, 0.5, 0.1, 0.5, 0.2, 0.5, 0.1, 0.5, 0.1, 0.5, 0.2, 0.5, 0.25, 0.5, 0.2, 0.5, 0.2, 0.5, 0.25, 0.5, 1.0, 0.5, 0.9, 0.5, 0.9, 0.5, 1.0, 0.5, 0.25, 0.5, 0.2, 0.5, 0.2, 0.5, 0.25, 0.5, 0.9, 0.5, 0.8, 0.5, 0.8, 0.5, 0.9, 0.5, 0.2, 0.5, 0.1, 0.5, 0.1, 0.5, 0.2, 0.5, 0.1, 0.5, -7.451e-08, 0.5, -7.451e-08, 0.5, 0.1, 0.5, 0.8, 0.5, 0.75, 0.5, 0.75, 0.5, 0.8, 0.5, 0.8, 0.5, 0.75, 0.5, 0.75, 0.5, 0.8, 0.5, 0.8, 0.5, 0.8, 1.0, 0.75, 1.0, 0.75, 0.5, 0.2, 1.0, 0.25, 1.0, 0.25, 1.0, 0.2, 1.0, 0.2, 1.0, 0.25, 1.0, 0.25, 1.0, 0.2, 1.0, 0.2, 1.0, 0.25, 1.0, 0.25, 1.0, 0.2, 1.0, 0.2, 1.0, 0.25, 1.0, 0.25, 1.0, 0.2, 1.0, 0.2, 1.0, 0.25, 1.0, 0.25, 1.0, 0.2, 1.0, 0.2, 1.0, 0.25, 1.0, 0.25, 1.0, 0.2, 1.0, 0.6667, 1.0, 0.8333, 1.0, 0.9, 1.0, 0.9, 1.0, 0.5, 1.0, 0.6667, 1.0, 0.9, 1.0, 1.0, 1.0, 0.3333, 1.0, 0.5, 1.0, -7.451e-08, 1.0, 0.1, 1.0, 0.1667, 1.0, 0.3333, 1.0, 0.1, 1.0, 0.1, 1.0, 0.1667, 1.0, 0.1, 1.0, -7.451e-08, 1.0, -8.941e-08, 1.0, -8.941e-08, 1.0, -7.451e-08, 1.0, 0.9, 1.0, 0.8333, 1.0, 0.8, 0.5, 0.75, 0.5, 0.75, 0.5, 0.8, 0.5, 0.25, 0.5, 0.2, 0.5, 0.2, 0.5, 0.25, 0.5, 0.8, 0.5, 0.75, 0.5, 0.75, 0.5, 0.8, 0.5, 0.25, 0.5, 0.2, 0.5, 0.2, 0.5, 0.25, 0.5, 0.1667, 1.0, -7.451e-08, 0.5, -8.941e-08, 1.0, 0.1667, 1.0, 0.3333, 1.0, 0.1, 0.5, 0.5, 1.0, 0.2, 0.5, 0.3333, 1.0, 0.5, 1.0, 0.8, 0.5, 0.8, 0.5, 0.6667, 1.0, 0.8, 0.5, 0.8, 0.5, 0.6667, 1.0, 0.9, 0.5, 0.8, 0.5, 1.0, 1.0, 0.9, 0.5, 0.8333, 1.0, 0.1667, 1.0, 0.1, 0.5, -7.451e-08, 0.5, 0.3333, 1.0, 0.2, 0.5, 0.2, 0.5, 0.5, 1.0, 0.2, 0.5, 0.2, 0.5, 0.5, 1.0, 0.6667, 1.0, 0.8, 0.5, 0.6667, 1.0, 0.8333, 1.0, 0.9, 0.5, 1.0, 1.0, 1.0, 0.5, 0.9, 0.5, 0.3333, 1.0, 0.2, 0.5, 0.1, 0.5, 0.1667, 1.0, 0.3333, 1.0, 0.3333, 1.0, 0.1667, 1.0, 0.8333, 1.0, 1.0, 1.0, 1.0, 1.0, 0.8333, 1.0, 0.5, 1.0, 0.6667, 1.0, 0.6667, 1.0, 0.5, 1.0, -8.941e-08, 1.0, 0.1667, 1.0, 0.1667, 1.0, -8.941e-08, 1.0, 0.3333, 1.0, 0.5, 1.0, 0.5, 1.0, 0.3333, 1.0, 0.6667, 1.0, 0.8333, 1.0, 0.8333, 1.0, 0.6667, 1.0, 0.75, 1.0, 0.8, 1.0, 0.8, 1.0, 0.75, 1.0, 0.8, 1.0, 0.9, 1.0, 0.9, 1.0, 0.8, 1.0, 0.8, 1.0, 0.9, 1.0, 0.9, 1.0, 0.8, 1.0, 0.75, 1.0, 0.8, 1.0, 0.8, 1.0, 0.75, 1.0, 0.75, 1.0, 0.8, 1.0, 0.8, 1.0, 0.75, 1.0, 0.8, 1.0, 0.9, 1.0, 0.9, 1.0, 0.8, 1.0, 0.9, 0.5, 0.8, 0.5, 0.8, 0.5, 0.9, 0.5, 1.0, 0.5, 0.9, 0.5, 0.9, 0.5, 1.0, 0.5, 0.25, 0.5, 0.2, 0.5, 0.2, 0.5, 0.25, 0.5, 0.9, 0.5, 0.8, 0.5, 0.8, 0.5, 0.9, 0.5, 0.2, 0.5, 0.1, 0.5, 0.1, 0.5, 0.2, 0.5, 0.1, 0.5, -7.451e-08, 0.5, -7.451e-08, 0.5, 0.1, 0.5, 0.8, 0.5, 0.75, 0.5, 0.75, 0.5, 0.8, 0.5, 0.8, 0.5, 0.8, 1.0, 0.75, 1.0, 0.75, 0.5, 0.8, 0.5, 0.75, 0.5, 0.75, 0.5, 0.8, 0.5, 0.25, 0.5, 0.2, 0.5, 0.2, 0.5, 0.25, 0.5, 0.8, 0.5, 0.75, 0.5, 0.75, 0.5, 0.8, 0.5, 0.25, 0.5, 0.2, 0.5, 0.2, 0.5, 0.25, 0.5, 0.1667, 1.0, -7.451e-08, 0.5, -8.941e-08, 1.0, 0.1667, 1.0, 0.3333, 1.0, 0.1, 0.5, 0.5, 1.0, 0.2, 0.5, 0.3333, 1.0, 0.5, 1.0, 0.8, 0.5, 0.8, 0.5, 0.6667, 1.0, 0.8, 0.5, 0.8, 0.5, 0.6667, 1.0, 0.9, 0.5, 0.8, 0.5, 1.0, 1.0, 0.9, 0.5, 0.8333, 1.0, 0.1667, 1.0, 0.1, 0.5, -7.451e-08, 0.5, 0.3333, 1.0, 0.2, 0.5, 0.2, 0.5, 0.5, 1.0, 0.2, 0.5, 0.2, 0.5, 0.5, 1.0, 0.6667, 1.0, 0.8, 0.5, 0.6667, 1.0, 0.8333, 1.0, 0.9, 0.5, 1.0, 1.0, 1.0, 0.5, 0.9, 0.5, 0.3333, 1.0, 0.2, 0.5, 0.1, 0.5])
me_cylinder_001.materials.append(mat_material_003)
me_cylinder_001.update()
me_cube_001 = bpy.data.meshes.new('Cube.001')
me_cube_001.from_pydata([(-1.293, -0.6122, -0.4789), (-1.561, -0.6612, 0.5785), (-1.293, 0.7369, -0.5237), (-1.561, 0.9407, 0.5622), (0.5837, -0.5442, -0.7593), (0.6497, -0.6745, 0.5683), (0.5837, 0.674, -0.8371), (0.6497, 0.9353, 0.518), (-1.39, 0.4888, -0.5978), (-1.4, 0.08586, -0.6236), (-1.39, -0.3284, -0.5664), (-1.482, -0.7106, -0.2842), (-1.622, -0.7694, 0.02233), (-1.622, -0.744, 0.3451), (-1.715, -0.3083, 0.6471), (-1.763, 0.2057, 0.6794), (-1.715, 0.6771, 0.6368), (-1.622, 1.007, 0.3257), (-1.622, 0.9952, -0.0003428), (-1.482, 0.8851, -0.316), (0.3172, 0.7178, -0.8922), (-0.1762, 0.7334, -0.7963), (-0.833, 0.7517, -0.6408), (-1.125, 1.016, 0.6735), (-0.2629, 1.061, 0.7671), (0.3522, 1.015, 0.6488), (0.7183, 0.9924, 0.1811), (0.7378, 0.9443, -0.2541), (0.6804, 0.8093, -0.625), (0.6595, -0.289, -0.8225), (0.7267, 0.0799, -0.8853), (0.6595, 0.4386, -0.8794), (0.7625, 0.6634, 0.6648), (0.8559, 0.1822, 0.747), (0.7625, -0.3354, 0.7026), (0.7183, -0.7437, 0.2504), (0.7378, -0.7394, -0.1688), (0.6804, -0.6505, -0.5384), (-0.833, -0.6841, -0.5728), (-0.1762, -0.6743, -0.7149), (0.3172, -0.6308, -0.8122), (0.3522, -0.8241, 0.6856), (-0.2629, -0.9008, 0.802), (-1.125, -0.8408, 0.6964), (-1.742, -0.3255, -0.3223), (-1.93, -0.3314, 0.01665), (-1.917, -0.3081, 0.3569), (-1.785, 0.1443, -0.3529), (-1.991, 0.1827, 0.01011), (-1.98, 0.2051, 0.3682), (-1.742, 0.5866, -0.338), (-1.93, 0.6592, 0.005143), (-1.917, 0.679, 0.3454), (-0.8985, 0.986, -0.3702), (-0.9709, 1.129, -0.003369), (-1.023, 1.149, 0.3705), (-0.1591, 0.9763, -0.516), (-0.162, 1.139, -0.1061), (-0.2006, 1.188, 0.3558), (0.3513, 0.9391, -0.6283), (0.3867, 1.087, -0.2346), (0.3746, 1.135, 0.2261), (0.8486, 0.5257, -0.5933), (0.9194, 0.6329, -0.1912), (0.8994, 0.6797, 0.2594), (0.9312, 0.1177, -0.574), (1.006, 0.1644, -0.1456), (0.9893, 0.1944, 0.3181), (0.8486, -0.3097, -0.5274), (0.9194, -0.3398, -0.1222), (0.8994, -0.3321, 0.3163), (0.3513, -0.8467, -0.5472), (0.3867, -0.9751, -0.165), (0.3746, -0.9857, 0.2785), (-0.1591, -0.9119, -0.4341), (-0.162, -1.059, -0.03851), (-0.2006, -1.077, 0.4053), (-0.8985, -0.9068, -0.3075), (-0.9709, -1.027, 0.04241), (-1.023, -1.017, 0.4041), (-0.8462, 0.4308, -0.7618), (-0.1762, 0.4099, -0.9106), (0.3353, 0.4214, -0.9919), (-0.8347, 0.03272, -0.7626), (-0.1557, 0.02786, -0.8952), (0.375, 0.05315, -1.0), (-0.8462, -0.3661, -0.7144), (-0.1762, -0.3527, -0.8544), (0.3353, -0.3233, -0.9355), (0.3875, 0.6546, 0.928), (-0.3116, 0.6906, 1.033), (-1.256, 0.6612, 0.8543), (0.4655, 0.1154, 1.047), (-0.3041, 0.1206, 1.137), (-1.286, 0.1244, 0.9215), (0.3875, -0.4326, 0.9515), (-0.3116, -0.4733, 1.054), (-1.256, -0.4313, 0.8647)], [], [(44, 45, 48, 47), (45, 46, 49, 48), (47, 48, 51, 50), (48, 49, 52, 51), (0, 11, 44, 10), (11, 12, 45, 44), (12, 13, 46, 45), (13, 1, 14, 46), (46, 14, 15, 49), (49, 15, 16, 52), (52, 16, 3, 17), (51, 52, 17, 18), (50, 51, 18, 19), (8, 50, 19, 2), (9, 47, 50, 8), (10, 44, 47, 9), (53, 54, 57, 56), (54, 55, 58, 57), (56, 57, 60, 59), (57, 58, 61, 60), (2, 19, 53, 22), (19, 18, 54, 53), (18, 17, 55, 54), (17, 3, 23, 55), (55, 23, 24, 58), (58, 24, 25, 61), (61, 25, 7, 26), (60, 61, 26, 27), (59, 60, 27, 28), (20, 59, 28, 6), (21, 56, 59, 20), (22, 53, 56, 21), (62, 63, 66, 65), (63, 64, 67, 66), (65, 66, 69, 68), (66, 67, 70, 69), (6, 28, 62, 31), (28, 27, 63, 62), (27, 26, 64, 63), (26, 7, 32, 64), (64, 32, 33, 67), (67, 33, 34, 70), (70, 34, 5, 35), (69, 70, 35, 36), (68, 69, 36, 37), (29, 68, 37, 4), (30, 65, 68, 29), (31, 62, 65, 30), (71, 72, 75, 74), (72, 73, 76, 75), (74, 75, 78, 77), (75, 76, 79, 78), (4, 37, 71, 40), (37, 36, 72, 71), (36, 35, 73, 72), (35, 5, 41, 73), (73, 41, 42, 76), (76, 42, 43, 79), (79, 43, 1, 13), (78, 79, 13, 12), (77, 78, 12, 11), (38, 77, 11, 0), (39, 74, 77, 38), (40, 71, 74, 39), (80, 81, 84, 83), (81, 82, 85, 84), (83, 84, 87, 86), (84, 85, 88, 87), (2, 22, 80, 8), (22, 21, 81, 80), (21, 20, 82, 81), (20, 6, 31, 82), (82, 31, 30, 85), (85, 30, 29, 88), (88, 29, 4, 40), (87, 88, 40, 39), (86, 87, 39, 38), (10, 86, 38, 0), (9, 83, 86, 10), (8, 80, 83, 9), (89, 90, 93, 92), (90, 91, 94, 93), (92, 93, 96, 95), (93, 94, 97, 96), (7, 25, 89, 32), (25, 24, 90, 89), (24, 23, 91, 90), (23, 3, 16, 91), (91, 16, 15, 94), (94, 15, 14, 97), (97, 14, 1, 43), (96, 97, 43, 42), (95, 96, 42, 41), (34, 95, 41, 5), (33, 92, 95, 34), (32, 89, 92, 33)])
_uv = me_cube_001.uv_layers.new(name='UVMap')
_uv.uv.foreach_set('vector', [0.287, 0.4645, 0.2927, 0.4603, 0.281, 0.5054, 0.2943, 0.4868, 0.2927, 0.4603, 0.3022, 0.4447, 0.3094, 0.4671, 0.281, 0.5054, 0.2943, 0.4868, 0.281, 0.5054, 0.3189, 0.48, 0.3156, 0.4875, 0.281, 0.5054, 0.3094, 0.4671, 0.3314, 0.4651, 0.3189, 0.48, 0.2702, 0.4518, 0.277, 0.4447, 0.287, 0.4645, 0.2778, 0.468, 0.277, 0.4447, 0.286, 0.4343, 0.2927, 0.4603, 0.287, 0.4645, 0.286, 0.4343, 0.2944, 0.4206, 0.3022, 0.4447, 0.2927, 0.4603, 0.2944, 0.4206, 0.3019, 0.4091, 0.3139, 0.4226, 0.3022, 0.4447, 0.3022, 0.4447, 0.3139, 0.4226, 0.3299, 0.4391, 0.3094, 0.4671, 0.3094, 0.4671, 0.3299, 0.4391, 0.3465, 0.4483, 0.3314, 0.4651, 0.3314, 0.4651, 0.3465, 0.4483, 0.3607, 0.4527, 0.3527, 0.4643, 0.3189, 0.48, 0.3314, 0.4651, 0.3527, 0.4643, 0.3424, 0.4762, 0.3156, 0.4875, 0.3189, 0.48, 0.3424, 0.4762, 0.3362, 0.4879, 0.3125, 0.4947, 0.3156, 0.4875, 0.3362, 0.4879, 0.3296, 0.497, 0.2923, 0.4869, 0.2943, 0.4868, 0.3156, 0.4875, 0.3125, 0.4947, 0.2778, 0.468, 0.287, 0.4645, 0.2943, 0.4868, 0.2923, 0.4869, 0.3628, 0.5057, 0.3812, 0.4829, 0.4504, 0.5267, 0.3984, 0.5683, 0.3812, 0.4829, 0.3922, 0.4596, 0.4788, 0.4669, 0.4504, 0.5267, 0.3984, 0.5683, 0.4504, 0.5267, 0.511, 0.6079, 0.4203, 0.658, 0.4504, 0.5267, 0.4788, 0.4669, 0.5741, 0.5131, 0.511, 0.6079, 0.3296, 0.497, 0.3362, 0.4879, 0.3628, 0.5057, 0.338, 0.5203, 0.3362, 0.4879, 0.3424, 0.4762, 0.3812, 0.4829, 0.3628, 0.5057, 0.3424, 0.4762, 0.3527, 0.4643, 0.3922, 0.4596, 0.3812, 0.4829, 0.3527, 0.4643, 0.3607, 0.4527, 0.39, 0.4409, 0.3922, 0.4596, 0.3922, 0.4596, 0.39, 0.4409, 0.4787, 0.4119, 0.4788, 0.4669, 0.4788, 0.4669, 0.4787, 0.4119, 0.5915, 0.4073, 0.5741, 0.5131, 0.5741, 0.5131, 0.5915, 0.4073, 0.6956, 0.4249, 0.6709, 0.5685, 0.511, 0.6079, 0.5741, 0.5131, 0.6709, 0.5685, 0.5744, 0.6957, 0.4203, 0.658, 0.511, 0.6079, 0.5744, 0.6957, 0.4435, 0.7549, 0.3392, 0.6687, 0.4203, 0.658, 0.4435, 0.7549, 0.3405, 0.7454, 0.3433, 0.5821, 0.3984, 0.5683, 0.4203, 0.658, 0.3392, 0.6687, 0.338, 0.5203, 0.3628, 0.5057, 0.3984, 0.5683, 0.3433, 0.5821, 0.6848, 0.2699, 0.7439, 0.4356, 0.5515, 0.4762, 0.5157, 0.3023, 0.7439, 0.4356, 0.7844, 0.6206, 0.5824, 0.6639, 0.5515, 0.4762, 0.5157, 0.3023, 0.5515, 0.4762, 0.3423, 0.5036, 0.3361, 0.3307, 0.5515, 0.4762, 0.5824, 0.6639, 0.3608, 0.6872, 0.3423, 0.5036, 0.7574, 0.1183, 0.8201, 0.2231, 0.6848, 0.2699, 0.6439, 0.1227, 0.8201, 0.2231, 0.893, 0.3855, 0.7439, 0.4356, 0.6848, 0.2699, 0.893, 0.3855, 0.9379, 0.5758, 0.7844, 0.6206, 0.7439, 0.4356, 0.9379, 0.5758, 0.9383, 0.7323, 0.8097, 0.8032, 0.7844, 0.6206, 0.7844, 0.6206, 0.8097, 0.8032, 0.597, 0.8546, 0.5824, 0.6639, 0.5824, 0.6639, 0.597, 0.8546, 0.3648, 0.8639, 0.3608, 0.6872, 0.3608, 0.6872, 0.3648, 0.8639, 0.1992, 0.8261, 0.1641, 0.6821, 0.3423, 0.5036, 0.3608, 0.6872, 0.1641, 0.6821, 0.1525, 0.4963, 0.3361, 0.3307, 0.3423, 0.5036, 0.1525, 0.4963, 0.1715, 0.3269, 0.3165, 0.1801, 0.3361, 0.3307, 0.1715, 0.3269, 0.1974, 0.2114, 0.4826, 0.147, 0.5157, 0.3023, 0.3361, 0.3307, 0.3165, 0.1801, 0.6439, 0.1227, 0.6848, 0.2699, 0.5157, 0.3023, 0.4826, 0.147, 0.1003, 0.4105, 0.1206, 0.3228, 0.2065, 0.3516, 0.1853, 0.4059, 0.1206, 0.3228, 0.1791, 0.2453, 0.2462, 0.3111, 0.2065, 0.3516, 0.1853, 0.4059, 0.2065, 0.3516, 0.2647, 0.399, 0.251, 0.4217, 0.2065, 0.3516, 0.2462, 0.3111, 0.2808, 0.3817, 0.2647, 0.399, 0.03605, 0.5097, 0.000102, 0.4167, 0.1003, 0.4105, 0.1081, 0.4857, 0.000102, 0.4167, 0.01773, 0.2828, 0.1206, 0.3228, 0.1003, 0.4105, 0.01773, 0.2828, 0.1021, 0.1606, 0.1791, 0.2453, 0.1206, 0.3228, 0.1021, 0.1606, 0.2218, 0.09448, 0.2598, 0.1931, 0.1791, 0.2453, 0.1791, 0.2453, 0.2598, 0.1931, 0.2927, 0.2913, 0.2462, 0.3111, 0.2462, 0.3111, 0.2927, 0.2913, 0.2992, 0.3774, 0.2808, 0.3817, 0.2808, 0.3817, 0.2992, 0.3774, 0.3019, 0.4091, 0.2944, 0.4206, 0.2647, 0.399, 0.2808, 0.3817, 0.2944, 0.4206, 0.286, 0.4343, 0.251, 0.4217, 0.2647, 0.399, 0.286, 0.4343, 0.277, 0.4447, 0.2449, 0.4485, 0.251, 0.4217, 0.277, 0.4447, 0.2702, 0.4518, 0.1863, 0.4585, 0.1853, 0.4059, 0.251, 0.4217, 0.2449, 0.4485, 0.1081, 0.4857, 0.1003, 0.4105, 0.1853, 0.4059, 0.1863, 0.4585, 0.3075, 0.5173, 0.2917, 0.5758, 0.2398, 0.55, 0.2769, 0.5029, 0.2917, 0.5758, 0.2669, 0.6606, 0.1866, 0.6265, 0.2398, 0.55, 0.2769, 0.5029, 0.2398, 0.55, 0.2039, 0.5059, 0.2553, 0.4762, 0.2398, 0.55, 0.1866, 0.6265, 0.1326, 0.5557, 0.2039, 0.5059, 0.3296, 0.497, 0.338, 0.5203, 0.3075, 0.5173, 0.3125, 0.4947, 0.338, 0.5203, 0.3433, 0.5821, 0.2917, 0.5758, 0.3075, 0.5173, 0.3433, 0.5821, 0.3392, 0.6687, 0.2669, 0.6606, 0.2917, 0.5758, 0.3392, 0.6687, 0.3405, 0.7454, 0.2454, 0.7528, 0.2669, 0.6606, 0.2669, 0.6606, 0.2454, 0.7528, 0.129, 0.7102, 0.1866, 0.6265, 0.1866, 0.6265, 0.129, 0.7102, 0.05453, 0.6077, 0.1326, 0.5557, 0.1326, 0.5557, 0.05453, 0.6077, 0.03605, 0.5097, 0.1081, 0.4857, 0.2039, 0.5059, 0.1326, 0.5557, 0.1081, 0.4857, 0.1863, 0.4585, 0.2553, 0.4762, 0.2039, 0.5059, 0.1863, 0.4585, 0.2449, 0.4485, 0.2778, 0.468, 0.2553, 0.4762, 0.2449, 0.4485, 0.2702, 0.4518, 0.2923, 0.4869, 0.2769, 0.5029, 0.2553, 0.4762, 0.2778, 0.468, 0.3125, 0.4947, 0.3075, 0.5173, 0.2769, 0.5029, 0.2923, 0.4869, 0.5806, 0.2936, 0.4603, 0.3607, 0.417, 0.3077, 0.5067, 0.1707, 0.4603, 0.3607, 0.3743, 0.4233, 0.3518, 0.4025, 0.417, 0.3077, 0.5067, 0.1707, 0.417, 0.3077, 0.3495, 0.2879, 0.3655, 0.1597, 0.417, 0.3077, 0.3518, 0.4025, 0.3236, 0.3872, 0.3495, 0.2879, 0.6956, 0.4249, 0.5915, 0.4073, 0.5806, 0.2936, 0.7369, 0.2592, 0.5915, 0.4073, 0.4787, 0.4119, 0.4603, 0.3607, 0.5806, 0.2936, 0.4787, 0.4119, 0.39, 0.4409, 0.3743, 0.4233, 0.4603, 0.3607, 0.39, 0.4409, 0.3607, 0.4527, 0.3465, 0.4483, 0.3743, 0.4233, 0.3743, 0.4233, 0.3465, 0.4483, 0.3299, 0.4391, 0.3518, 0.4025, 0.3518, 0.4025, 0.3299, 0.4391, 0.3139, 0.4226, 0.3236, 0.3872, 0.3236, 0.3872, 0.3139, 0.4226, 0.3019, 0.4091, 0.2992, 0.3774, 0.3495, 0.2879, 0.3236, 0.3872, 0.2992, 0.3774, 0.2927, 0.2913, 0.3655, 0.1597, 0.3495, 0.2879, 0.2927, 0.2913, 0.2598, 0.1931, 0.3758, 0.000102, 0.3655, 0.1597, 0.2598, 0.1931, 0.2218, 0.09448, 0.6529, 0.000102, 0.5067, 0.1707, 0.3655, 0.1597, 0.3758, 0.000102, 0.7369, 0.2592, 0.5806, 0.2936, 0.5067, 0.1707, 0.6529, 0.000102])
me_cube_001.materials.append(mat_material_005)
me_cube_001.use_mirror_x = True
me_cube_001.update()
me_cylinder_002 = bpy.data.meshes.new('Cylinder.002')
me_cylinder_002.from_pydata([(-0.1653, 0.472, 5.402), (0.4417, 0.472, 5.229), (0.4417, 0.472, 4.883), (-0.1653, 0.472, 4.71), (-0.7723, 0.472, 4.883), (-0.7723, 0.472, 5.229), (0.3483, -0.1019, 2.689), (0.5623, -0.6847, 3.083), (1.114, -0.4495, 2.689), (1.144, -0.921, 3.083), (1.587, -1.36, 2.689), (1.503, -1.54, 3.083), (-0.6966, -1.36, 2.742), (-0.3788, -1.54, 3.083), (-0.4177, -0.4495, 2.717), (-0.01935, -0.921, 3.083), (0.5623, -0.6847, 3.862), (1.144, -0.921, 3.862), (1.503, -1.54, 3.862), (-0.3788, -1.54, 3.862), (-0.01935, -0.921, 3.862), (0.6336, -0.1213, 4.303), (1.375, -0.4652, 4.303), (1.834, -1.366, 4.303), (-0.5665, -1.366, 4.303), (-0.1081, -0.4652, 4.303), (0.356, -0.1498, 4.678), (1.056, -0.6619, 4.809), (1.494, -1.441, 4.809), (-0.797, -1.441, 4.809), (-0.3595, -0.6619, 4.809), (-0.03885, -0.7749, 5.29), (0.3341, -0.9939, 5.29), (0.5647, -1.567, 5.29), (-0.6424, -1.567, 5.29), (-0.4118, -0.9939, 5.29), (-0.1407, -1.416, 5.549), (0.02874, -1.513, 5.549), (0.1335, -1.766, 5.549), (-0.415, -1.766, 5.549), (-0.3102, -1.513, 5.549), (0.1875, 0.1742, 2.339), (1.111, -0.2261, 2.339), (1.681, -1.274, 2.339), (-1.072, -1.274, 2.392), (-0.7361, -0.2261, 2.367), (1.587, -1.922, 2.689), (1.503, -1.922, 3.083), (1.503, -1.922, 3.862), (1.834, -1.922, 4.303), (1.494, -1.922, 4.809), (0.5647, -1.922, 5.29), (0.1335, -1.922, 5.549), (1.681, -1.922, 2.339), (-0.6966, -1.922, 2.742), (-0.3788, -1.922, 3.083), (-0.3788, -1.922, 3.862), (-0.5665, -1.922, 4.303), (-0.797, -1.922, 4.809), (-0.6424, -1.922, 5.29), (-0.415, -1.922, 5.549), (-1.072, -1.922, 2.392), (0.5059, 0.4808, 5.346), (-0.1663, 0.4674, 5.536), (0.5571, 0.5197, 4.836), (-0.1729, 0.4775, 4.577), (-0.873, 0.4429, 4.801), (-0.8836, 0.439, 5.295), (0.3551, -0.007042, 2.783), (1.192, -0.3674, 2.76), (1.235, -0.8325, 3.125), (0.5684, -0.5696, 3.151), (1.71, -1.327, 2.731), (1.632, -1.51, 3.104), (1.636, -1.922, 3.097), (-0.7911, -1.922, 2.837), (-0.7839, -1.343, 2.842), (-0.4963, -1.513, 3.141), (-0.4757, -0.3897, 2.822), (-0.09672, -0.8375, 3.153), (1.226, -0.8333, 3.804), (0.5604, -0.5671, 3.799), (1.624, -1.51, 3.814), (1.63, -1.922, 3.82), (-0.1069, -0.8322, 3.814), (-0.5048, -1.51, 3.829), (1.467, -0.3696, 4.288), (0.6471, 0.008176, 4.273), (1.963, -1.332, 4.298), (1.967, -1.922, 4.3), (-0.1864, -0.3723, 4.248), (-0.6835, -1.332, 4.248), (1.142, -0.6032, 4.893), (0.3547, -0.05662, 4.582), (1.582, -1.419, 4.907), (1.583, -1.922, 4.909), (-0.4803, -0.6282, 4.763), (-0.9269, -1.41, 4.805), (0.3871, -0.9681, 5.409), (-0.03724, -0.7606, 5.422), (0.6267, -1.553, 5.407), (0.6298, -1.922, 5.406), (-0.5023, -0.9587, 5.381), (-0.7541, -1.543, 5.359), (0.07465, -1.479, 5.67), (-0.145, -1.365, 5.673), (0.1984, -1.755, 5.665), (0.2024, -1.922, 5.664), (-0.3767, -1.471, 5.657), (-0.5097, -1.752, 5.642), (0.182, 0.2768, 2.424), (1.186, -0.1326, 2.397), (1.804, -1.24, 2.378), (-1.164, -1.922, 2.49), (-1.161, -1.259, 2.49), (-0.8019, -0.1649, 2.466), (1.717, -1.922, 2.72), (1.81, -1.922, 2.373), (-0.5031, -1.922, 3.132), (-0.5097, -1.922, 3.835), (-0.6888, -1.922, 4.249), (-0.9304, -1.922, 4.802), (-0.7586, -1.922, 5.355), (-0.5155, -1.922, 5.637)], [], [(6, 8, 9, 7), (8, 10, 11, 9), (54, 12, 13, 55), (12, 14, 15, 13), (14, 6, 7, 15), (9, 17, 16, 7), (47, 48, 18, 11), (11, 18, 17, 9), (7, 16, 20, 15), (15, 20, 19, 13), (17, 22, 21, 16), (18, 23, 22, 17), (20, 25, 24, 19), (48, 49, 23, 18), (16, 21, 25, 20), (23, 28, 27, 22), (25, 30, 29, 24), (49, 50, 28, 23), (21, 26, 30, 25), (22, 27, 26, 21), (50, 51, 33, 28), (28, 33, 32, 27), (30, 35, 34, 29), (51, 52, 38, 33), (31, 36, 40, 35), (32, 37, 36, 31), (33, 38, 37, 32), (35, 40, 39, 34), (6, 41, 42, 8), (8, 42, 43, 10), (14, 45, 41, 6), (12, 44, 45, 14), (54, 61, 44, 12), (10, 43, 53, 46), (10, 46, 47, 11), (34, 39, 60, 59), (29, 34, 59, 58), (24, 29, 58, 57), (19, 24, 57, 56), (13, 19, 56, 55), (2, 27, 32, 1), (3, 26, 27, 2), (4, 30, 26, 3), (5, 35, 30, 4), (5, 0, 31, 35), (0, 1, 32, 31), (68, 71, 70, 69), (69, 70, 73, 72), (75, 118, 77, 76), (76, 77, 79, 78), (78, 79, 71, 68), (70, 71, 81, 80), (74, 73, 82, 83), (73, 70, 80, 82), (71, 79, 84, 81), (79, 77, 85, 84), (80, 81, 87, 86), (82, 80, 86, 88), (84, 85, 91, 90), (83, 82, 88, 89), (81, 84, 90, 87), (88, 86, 92, 94), (90, 91, 97, 96), (89, 88, 94, 95), (87, 90, 96, 93), (86, 87, 93, 92), (95, 94, 100, 101), (94, 92, 98, 100), (96, 97, 103, 102), (101, 100, 106, 107), (99, 102, 108, 105), (98, 99, 105, 104), (100, 98, 104, 106), (102, 103, 109, 108), (68, 69, 111, 110), (69, 72, 112, 111), (78, 68, 110, 115), (76, 78, 115, 114), (75, 76, 114, 113), (72, 116, 117, 112), (72, 73, 74, 116), (103, 122, 123, 109), (97, 121, 122, 103), (91, 120, 121, 97), (85, 119, 120, 91), (77, 118, 119, 85), (64, 62, 98, 92), (65, 64, 92, 93), (66, 65, 93, 96), (67, 66, 96, 102), (67, 102, 99, 63), (63, 99, 98, 62), (55, 56, 119, 118), (36, 37, 104, 105), (48, 47, 74, 83), (41, 45, 115, 110), (54, 55, 118, 75), (37, 38, 106, 104), (47, 46, 116, 74), (38, 52, 107, 106), (39, 40, 108, 109), (40, 36, 105, 108), (1, 0, 63, 62), (2, 1, 62, 64), (60, 39, 109, 123), (53, 43, 112, 117), (3, 2, 64, 65), (61, 54, 75, 113), (46, 53, 117, 116), (4, 3, 65, 66), (59, 60, 123, 122), (52, 51, 101, 107), (42, 41, 110, 111), (5, 4, 66, 67), (58, 59, 122, 121), (51, 50, 95, 101), (43, 42, 111, 112), (0, 5, 67, 63), (57, 58, 121, 120), (50, 49, 89, 95), (44, 61, 113, 114), (56, 57, 120, 119), (49, 48, 83, 89), (45, 44, 114, 115)])
_uv = me_cylinder_002.uv_layers.new(name='UVMap')
_uv.uv.foreach_set('vector', [1.0, 0.5, 0.9, 0.5, 0.9, 1.0, 1.0, 1.0, 0.9, 0.5, 0.8, 0.5, 0.8, 1.0, 0.9, 1.0, 0.25, 0.5, 0.2, 0.5, 0.2, 1.0, 0.25, 1.0, 0.2, 0.5, 0.1, 0.5, 0.1, 1.0, 0.2, 1.0, 0.1, 0.5, -7.451e-08, 0.5, -7.451e-08, 1.0, 0.1, 1.0, 0.9, 1.0, 0.9, 1.0, 1.0, 1.0, 1.0, 1.0, 0.75, 1.0, 0.75, 1.0, 0.8, 1.0, 0.8, 1.0, 0.8, 1.0, 0.8, 1.0, 0.9, 1.0, 0.9, 1.0, -7.451e-08, 1.0, -7.451e-08, 1.0, 0.1, 1.0, 0.1, 1.0, 0.1, 1.0, 0.1, 1.0, 0.2, 1.0, 0.2, 1.0, 0.9, 1.0, 0.9, 1.0, 1.0, 1.0, 1.0, 1.0, 0.8, 1.0, 0.8, 1.0, 0.9, 1.0, 0.9, 1.0, 0.1, 1.0, 0.1, 1.0, 0.2, 1.0, 0.2, 1.0, 0.75, 1.0, 0.75, 1.0, 0.8, 1.0, 0.8, 1.0, -7.451e-08, 1.0, -7.451e-08, 1.0, 0.1, 1.0, 0.1, 1.0, 0.8, 1.0, 0.8, 1.0, 0.9, 1.0, 0.9, 1.0, 0.1, 1.0, 0.1, 1.0, 0.2, 1.0, 0.2, 1.0, 0.75, 1.0, 0.75, 1.0, 0.8, 1.0, 0.8, 1.0, -7.451e-08, 1.0, -7.451e-08, 1.0, 0.1, 1.0, 0.1, 1.0, 0.9, 1.0, 0.9, 1.0, 1.0, 1.0, 1.0, 1.0, 0.75, 1.0, 0.75, 1.0, 0.8, 1.0, 0.8, 1.0, 0.8, 1.0, 0.8, 1.0, 0.9, 1.0, 0.9, 1.0, 0.1, 1.0, 0.1, 1.0, 0.2, 1.0, 0.2, 1.0, 0.75, 1.0, 0.75, 1.0, 0.8, 1.0, 0.8, 1.0, -7.451e-08, 1.0, -7.451e-08, 1.0, 0.1, 1.0, 0.1, 1.0, 0.9, 1.0, 0.9, 1.0, 1.0, 1.0, 1.0, 1.0, 0.8, 1.0, 0.8, 1.0, 0.9, 1.0, 0.9, 1.0, 0.1, 1.0, 0.1, 1.0, 0.2, 1.0, 0.2, 1.0, 1.0, 0.5, 1.0, 0.5, 0.9, 0.5, 0.9, 0.5, 0.9, 0.5, 0.9, 0.5, 0.8, 0.5, 0.8, 0.5, 0.1, 0.5, 0.1, 0.5, -7.451e-08, 0.5, -7.451e-08, 0.5, 0.2, 0.5, 0.2, 0.5, 0.1, 0.5, 0.1, 0.5, 0.25, 0.5, 0.25, 0.5, 0.2, 0.5, 0.2, 0.5, 0.8, 0.5, 0.8, 0.5, 0.75, 0.5, 0.75, 0.5, 0.8, 0.5, 0.75, 0.5, 0.75, 1.0, 0.8, 1.0, 0.2, 1.0, 0.2, 1.0, 0.25, 1.0, 0.25, 1.0, 0.2, 1.0, 0.2, 1.0, 0.25, 1.0, 0.25, 1.0, 0.2, 1.0, 0.2, 1.0, 0.25, 1.0, 0.25, 1.0, 0.2, 1.0, 0.2, 1.0, 0.25, 1.0, 0.25, 1.0, 0.2, 1.0, 0.2, 1.0, 0.25, 1.0, 0.25, 1.0, 0.6667, 1.0, 0.9, 1.0, 0.9, 1.0, 0.8333, 1.0, 0.5, 1.0, 1.0, 1.0, 0.9, 1.0, 0.6667, 1.0, 0.3333, 1.0, 0.1, 1.0, -7.451e-08, 1.0, 0.5, 1.0, 0.1667, 1.0, 0.1, 1.0, 0.1, 1.0, 0.3333, 1.0, 0.1667, 1.0, -8.941e-08, 1.0, -7.451e-08, 1.0, 0.1, 1.0, -8.941e-08, 1.0, 0.8333, 1.0, 0.9, 1.0, -7.451e-08, 1.0, 1.0, 0.5, 1.0, 1.0, 0.9, 1.0, 0.9, 0.5, 0.9, 0.5, 0.9, 1.0, 0.8, 1.0, 0.8, 0.5, 0.25, 0.5, 0.25, 1.0, 0.2, 1.0, 0.2, 0.5, 0.2, 0.5, 0.2, 1.0, 0.1, 1.0, 0.1, 0.5, 0.1, 0.5, 0.1, 1.0, -7.451e-08, 1.0, -7.451e-08, 0.5, 0.9, 1.0, 1.0, 1.0, 1.0, 1.0, 0.9, 1.0, 0.75, 1.0, 0.8, 1.0, 0.8, 1.0, 0.75, 1.0, 0.8, 1.0, 0.9, 1.0, 0.9, 1.0, 0.8, 1.0, -7.451e-08, 1.0, 0.1, 1.0, 0.1, 1.0, -7.451e-08, 1.0, 0.1, 1.0, 0.2, 1.0, 0.2, 1.0, 0.1, 1.0, 0.9, 1.0, 1.0, 1.0, 1.0, 1.0, 0.9, 1.0, 0.8, 1.0, 0.9, 1.0, 0.9, 1.0, 0.8, 1.0, 0.1, 1.0, 0.2, 1.0, 0.2, 1.0, 0.1, 1.0, 0.75, 1.0, 0.8, 1.0, 0.8, 1.0, 0.75, 1.0, -7.451e-08, 1.0, 0.1, 1.0, 0.1, 1.0, -7.451e-08, 1.0, 0.8, 1.0, 0.9, 1.0, 0.9, 1.0, 0.8, 1.0, 0.1, 1.0, 0.2, 1.0, 0.2, 1.0, 0.1, 1.0, 0.75, 1.0, 0.8, 1.0, 0.8, 1.0, 0.75, 1.0, -7.451e-08, 1.0, 0.1, 1.0, 0.1, 1.0, -7.451e-08, 1.0, 0.9, 1.0, 1.0, 1.0, 1.0, 1.0, 0.9, 1.0, 0.75, 1.0, 0.8, 1.0, 0.8, 1.0, 0.75, 1.0, 0.8, 1.0, 0.9, 1.0, 0.9, 1.0, 0.8, 1.0, 0.1, 1.0, 0.2, 1.0, 0.2, 1.0, 0.1, 1.0, 0.75, 1.0, 0.8, 1.0, 0.8, 1.0, 0.75, 1.0, -7.451e-08, 1.0, 0.1, 1.0, 0.1, 1.0, -7.451e-08, 1.0, 0.9, 1.0, 1.0, 1.0, 1.0, 1.0, 0.9, 1.0, 0.8, 1.0, 0.9, 1.0, 0.9, 1.0, 0.8, 1.0, 0.1, 1.0, 0.2, 1.0, 0.2, 1.0, 0.1, 1.0, 1.0, 0.5, 0.9, 0.5, 0.9, 0.5, 1.0, 0.5, 0.9, 0.5, 0.8, 0.5, 0.8, 0.5, 0.9, 0.5, 0.1, 0.5, -7.451e-08, 0.5, -7.451e-08, 0.5, 0.1, 0.5, 0.2, 0.5, 0.1, 0.5, 0.1, 0.5, 0.2, 0.5, 0.25, 0.5, 0.2, 0.5, 0.2, 0.5, 0.25, 0.5, 0.8, 0.5, 0.75, 0.5, 0.75, 0.5, 0.8, 0.5, 0.8, 0.5, 0.8, 1.0, 0.75, 1.0, 0.75, 0.5, 0.2, 1.0, 0.25, 1.0, 0.25, 1.0, 0.2, 1.0, 0.2, 1.0, 0.25, 1.0, 0.25, 1.0, 0.2, 1.0, 0.2, 1.0, 0.25, 1.0, 0.25, 1.0, 0.2, 1.0, 0.2, 1.0, 0.25, 1.0, 0.25, 1.0, 0.2, 1.0, 0.2, 1.0, 0.25, 1.0, 0.25, 1.0, 0.2, 1.0, 0.6667, 1.0, 0.8333, 1.0, 0.9, 1.0, 0.9, 1.0, 0.5, 1.0, 0.6667, 1.0, 0.9, 1.0, 1.0, 1.0, 0.3333, 1.0, 0.5, 1.0, -7.451e-08, 1.0, 0.1, 1.0, 0.1667, 1.0, 0.3333, 1.0, 0.1, 1.0, 0.1, 1.0, 0.1667, 1.0, 0.1, 1.0, -7.451e-08, 1.0, -8.941e-08, 1.0, -8.941e-08, 1.0, -7.451e-08, 1.0, 0.9, 1.0, 0.8333, 1.0, 0.25, 1.0, 0.25, 1.0, 0.25, 1.0, 0.25, 1.0, 1.0, 1.0, 0.9, 1.0, 0.9, 1.0, 1.0, 1.0, 0.75, 1.0, 0.75, 1.0, 0.75, 1.0, 0.75, 1.0, -7.451e-08, 0.5, 0.1, 0.5, 0.1, 0.5, -7.451e-08, 0.5, 0.25, 0.5, 0.25, 1.0, 0.25, 1.0, 0.25, 0.5, 0.9, 1.0, 0.8, 1.0, 0.8, 1.0, 0.9, 1.0, 0.75, 1.0, 0.75, 0.5, 0.75, 0.5, 0.75, 1.0, 0.8, 1.0, 0.75, 1.0, 0.75, 1.0, 0.8, 1.0, 0.2, 1.0, 0.1, 1.0, 0.1, 1.0, 0.2, 1.0, 0.1, 1.0, -7.451e-08, 1.0, -7.451e-08, 1.0, 0.1, 1.0, 0.8333, 1.0, -8.941e-08, 1.0, -8.941e-08, 1.0, 0.8333, 1.0, 0.6667, 1.0, 0.8333, 1.0, 0.8333, 1.0, 0.6667, 1.0, 0.25, 1.0, 0.2, 1.0, 0.2, 1.0, 0.25, 1.0, 0.75, 0.5, 0.8, 0.5, 0.8, 0.5, 0.75, 0.5, 0.5, 1.0, 0.6667, 1.0, 0.6667, 1.0, 0.5, 1.0, 0.25, 0.5, 0.25, 0.5, 0.25, 0.5, 0.25, 0.5, 0.75, 0.5, 0.75, 0.5, 0.75, 0.5, 0.75, 0.5, 0.3333, 1.0, 0.5, 1.0, 0.5, 1.0, 0.3333, 1.0, 0.25, 1.0, 0.25, 1.0, 0.25, 1.0, 0.25, 1.0, 0.75, 1.0, 0.75, 1.0, 0.75, 1.0, 0.75, 1.0, 0.9, 0.5, 1.0, 0.5, 1.0, 0.5, 0.9, 0.5, 0.1667, 1.0, 0.3333, 1.0, 0.3333, 1.0, 0.1667, 1.0, 0.25, 1.0, 0.25, 1.0, 0.25, 1.0, 0.25, 1.0, 0.75, 1.0, 0.75, 1.0, 0.75, 1.0, 0.75, 1.0, 0.8, 0.5, 0.9, 0.5, 0.9, 0.5, 0.8, 0.5, -8.941e-08, 1.0, 0.1667, 1.0, 0.1667, 1.0, -8.941e-08, 1.0, 0.25, 1.0, 0.25, 1.0, 0.25, 1.0, 0.25, 1.0, 0.75, 1.0, 0.75, 1.0, 0.75, 1.0, 0.75, 1.0, 0.2, 0.5, 0.25, 0.5, 0.25, 0.5, 0.2, 0.5, 0.25, 1.0, 0.25, 1.0, 0.25, 1.0, 0.25, 1.0, 0.75, 1.0, 0.75, 1.0, 0.75, 1.0, 0.75, 1.0, 0.1, 0.5, 0.2, 0.5, 0.2, 0.5, 0.1, 0.5])
me_cylinder_002.materials.append(mat_material_001)
me_cylinder_002.update()
me_cylinder_003 = bpy.data.meshes.new('Cylinder.003')
me_cylinder_003.from_pydata([(0.0, 0.7389, 0.7002), (1.066, 0.2421, 0.6439), (1.066, -0.7516, 0.5313), (0.0, -1.248, 0.475), (-1.066, -0.7516, 0.5313), (-1.066, 0.2421, 0.6439), (0.0, 0.7389, 1.064), (1.066, 0.2421, 1.008), (1.066, -0.7516, 0.8952), (0.0, -1.248, 0.8389), (-1.066, -0.7516, 0.8952), (-1.066, 0.2421, 1.008), (0.1875, 0.1742, 2.339), (1.111, -0.2261, 2.339), (1.681, -1.274, 2.339), (-1.072, -1.274, 2.392), (-0.7361, -0.2261, 2.367), (-0.06946, 0.5091, 1.742), (0.8985, 0.04481, 1.742), (1.497, -1.171, 1.742), (-1.39, -1.171, 1.795), (-1.038, 0.04481, 1.77), (1.681, -1.922, 2.339), (1.497, -1.922, 1.742), (-1.072, -1.922, 2.392), (-1.39, -1.922, 1.795), (0.05312, -1.425, 1.083), (0.6932, -1.298, 1.2), (0.05312, -1.935, 1.083), (0.6932, -1.929, 1.2), (-0.7504, -1.298, 1.227), (-0.7504, -1.929, 1.227), (0.0, 0.7856, 0.7002), (1.106, 0.2659, 0.6439), (1.104, -0.7779, 0.5313), (0.0, -1.295, 0.475), (-1.104, -0.7779, 0.5313), (-1.106, 0.2659, 0.6439), (1.105, 0.267, 1.015), (0.0005141, 0.785, 1.072), (1.108, -0.7686, 0.8842), (-0.0003205, -1.292, 0.8215), (-1.107, -0.7697, 0.8845), (-1.104, 0.2681, 1.012), (1.146, -0.196, 2.339), (0.1925, 0.2162, 2.359), (1.726, -1.265, 2.327), (-1.113, -1.268, 2.415), (-1.114, -1.922, 2.414), (-0.765, -0.2006, 2.393), (-0.07152, 0.552, 1.76), (0.9316, 0.07682, 1.75), (1.538, -1.164, 1.721), (-1.436, -1.922, 1.787), (-1.437, -1.169, 1.793), (-1.074, 0.07114, 1.785), (1.726, -1.922, 2.325), (1.534, -1.922, 1.714), (0.7108, -1.929, 1.157), (0.7126, -1.315, 1.162), (0.0543, -1.445, 1.041), (0.05321, -1.935, 1.036), (-0.7725, -1.316, 1.19), (-0.7708, -1.929, 1.185)], [], [(5, 11, 10, 4), (1, 7, 6, 0), (3, 9, 8, 2), (0, 6, 11, 5), (4, 10, 9, 3), (2, 8, 7, 1), (12, 17, 18, 13), (24, 25, 20, 15), (13, 18, 19, 14), (15, 20, 21, 16), (16, 21, 17, 12), (14, 19, 23, 22), (27, 26, 28, 29), (31, 28, 26, 30), (19, 27, 29, 23), (25, 31, 30, 20), (11, 6, 17), (11, 21, 10), (9, 10, 30), (9, 26, 27), (8, 27, 19), (8, 19, 18), (6, 7, 18), (11, 17, 21), (10, 20, 30), (9, 30, 26), (9, 27, 8), (8, 18, 7), (6, 18, 17), (10, 21, 20), (37, 36, 42, 43), (33, 32, 39, 38), (35, 34, 40, 41), (32, 37, 43, 39), (36, 35, 41, 42), (34, 33, 38, 40), (45, 44, 51, 50), (48, 47, 54, 53), (44, 46, 52, 51), (47, 49, 55, 54), (49, 45, 50, 55), (46, 56, 57, 52), (59, 58, 61, 60), (63, 62, 60, 61), (52, 57, 58, 59), (53, 54, 62, 63), (43, 50, 39), (43, 42, 55), (41, 62, 42), (41, 59, 60), (40, 52, 59), (40, 51, 52), (39, 51, 38), (43, 55, 50), (42, 62, 54), (41, 60, 62), (41, 40, 59), (40, 38, 51), (39, 50, 51), (42, 54, 55), (15, 16, 49, 47), (25, 24, 48, 53), (31, 25, 53, 63), (16, 12, 45, 49), (1, 0, 32, 33), (2, 1, 33, 34), (28, 31, 63, 61), (3, 2, 34, 35), (29, 28, 61, 58), (4, 3, 35, 36), (12, 13, 44, 45), (14, 22, 56, 46), (5, 4, 36, 37), (13, 14, 46, 44), (23, 29, 58, 57), (0, 5, 37, 32), (24, 15, 47, 48), (22, 23, 57, 56)])
_uv = me_cylinder_003.uv_layers.new(name='UVMap')
_uv.uv.foreach_set('vector', [0.1667, 1.0, 0.1667, 1.0, 0.3333, 1.0, 0.3333, 1.0, 0.8333, 1.0, 0.8333, 1.0, 1.0, 1.0, 1.0, 1.0, 0.5, 1.0, 0.5, 1.0, 0.6667, 1.0, 0.6667, 1.0, -8.941e-08, 1.0, -8.941e-08, 1.0, 0.1667, 1.0, 0.1667, 1.0, 0.3333, 1.0, 0.3333, 1.0, 0.5, 1.0, 0.5, 1.0, 0.6667, 1.0, 0.6667, 1.0, 0.8333, 1.0, 0.8333, 1.0, 1.0, 0.5, 1.0, 0.5, 0.9, 0.5, 0.9, 0.5, 0.25, 0.5, 0.25, 0.5, 0.2, 0.5, 0.2, 0.5, 0.9, 0.5, 0.9, 0.5, 0.8, 0.5, 0.8, 0.5, 0.2, 0.5, 0.2, 0.5, 0.1, 0.5, 0.1, 0.5, 0.1, 0.5, 0.1, 0.5, -7.451e-08, 0.5, -7.451e-08, 0.5, 0.8, 0.5, 0.8, 0.5, 0.75, 0.5, 0.75, 0.5, 0.8, 0.5, 0.8, 0.5, 0.75, 0.5, 0.75, 0.5, 0.25, 0.5, 0.25, 0.5, 0.2, 0.5, 0.2, 0.5, 0.8, 0.5, 0.8, 0.5, 0.75, 0.5, 0.75, 0.5, 0.25, 0.5, 0.25, 0.5, 0.2, 0.5, 0.2, 0.5, 0.1667, 1.0, -8.941e-08, 1.0, -7.451e-08, 0.5, 0.1667, 1.0, 0.1, 0.5, 0.3333, 1.0, 0.5, 1.0, 0.3333, 1.0, 0.2, 0.5, 0.5, 1.0, 0.8, 0.5, 0.8, 0.5, 0.6667, 1.0, 0.8, 0.5, 0.8, 0.5, 0.6667, 1.0, 0.8, 0.5, 0.9, 0.5, 1.0, 1.0, 0.8333, 1.0, 0.9, 0.5, 0.1667, 1.0, -7.451e-08, 0.5, 0.1, 0.5, 0.3333, 1.0, 0.2, 0.5, 0.2, 0.5, 0.5, 1.0, 0.2, 0.5, 0.2, 0.5, 0.5, 1.0, 0.8, 0.5, 0.6667, 1.0, 0.6667, 1.0, 0.9, 0.5, 0.8333, 1.0, 1.0, 1.0, 0.9, 0.5, 1.0, 0.5, 0.3333, 1.0, 0.1, 0.5, 0.2, 0.5, 0.1667, 1.0, 0.3333, 1.0, 0.3333, 1.0, 0.1667, 1.0, 0.8333, 1.0, 1.0, 1.0, 1.0, 1.0, 0.8333, 1.0, 0.5, 1.0, 0.6667, 1.0, 0.6667, 1.0, 0.5, 1.0, -8.941e-08, 1.0, 0.1667, 1.0, 0.1667, 1.0, -8.941e-08, 1.0, 0.3333, 1.0, 0.5, 1.0, 0.5, 1.0, 0.3333, 1.0, 0.6667, 1.0, 0.8333, 1.0, 0.8333, 1.0, 0.6667, 1.0, 1.0, 0.5, 0.9, 0.5, 0.9, 0.5, 1.0, 0.5, 0.25, 0.5, 0.2, 0.5, 0.2, 0.5, 0.25, 0.5, 0.9, 0.5, 0.8, 0.5, 0.8, 0.5, 0.9, 0.5, 0.2, 0.5, 0.1, 0.5, 0.1, 0.5, 0.2, 0.5, 0.1, 0.5, -7.451e-08, 0.5, -7.451e-08, 0.5, 0.1, 0.5, 0.8, 0.5, 0.75, 0.5, 0.75, 0.5, 0.8, 0.5, 0.8, 0.5, 0.75, 0.5, 0.75, 0.5, 0.8, 0.5, 0.25, 0.5, 0.2, 0.5, 0.2, 0.5, 0.25, 0.5, 0.8, 0.5, 0.75, 0.5, 0.75, 0.5, 0.8, 0.5, 0.25, 0.5, 0.2, 0.5, 0.2, 0.5, 0.25, 0.5, 0.1667, 1.0, -7.451e-08, 0.5, -8.941e-08, 1.0, 0.1667, 1.0, 0.3333, 1.0, 0.1, 0.5, 0.5, 1.0, 0.2, 0.5, 0.3333, 1.0, 0.5, 1.0, 0.8, 0.5, 0.8, 0.5, 0.6667, 1.0, 0.8, 0.5, 0.8, 0.5, 0.6667, 1.0, 0.9, 0.5, 0.8, 0.5, 1.0, 1.0, 0.9, 0.5, 0.8333, 1.0, 0.1667, 1.0, 0.1, 0.5, -7.451e-08, 0.5, 0.3333, 1.0, 0.2, 0.5, 0.2, 0.5, 0.5, 1.0, 0.2, 0.5, 0.2, 0.5, 0.5, 1.0, 0.6667, 1.0, 0.8, 0.5, 0.6667, 1.0, 0.8333, 1.0, 0.9, 0.5, 1.0, 1.0, 1.0, 0.5, 0.9, 0.5, 0.3333, 1.0, 0.2, 0.5, 0.1, 0.5, 0.2, 0.5, 0.1, 0.5, 0.1, 0.5, 0.2, 0.5, 0.25, 0.5, 0.25, 0.5, 0.25, 0.5, 0.25, 0.5, 0.25, 0.5, 0.25, 0.5, 0.25, 0.5, 0.25, 0.5, 0.1, 0.5, -7.451e-08, 0.5, -7.451e-08, 0.5, 0.1, 0.5, 0.8333, 1.0, 1.0, 1.0, 1.0, 1.0, 0.8333, 1.0, 0.6667, 1.0, 0.8333, 1.0, 0.8333, 1.0, 0.6667, 1.0, 0.25, 0.5, 0.25, 0.5, 0.25, 0.5, 0.25, 0.5, 0.5, 1.0, 0.6667, 1.0, 0.6667, 1.0, 0.5, 1.0, 0.75, 0.5, 0.75, 0.5, 0.75, 0.5, 0.75, 0.5, 0.3333, 1.0, 0.5, 1.0, 0.5, 1.0, 0.3333, 1.0, 1.0, 0.5, 0.9, 0.5, 0.9, 0.5, 1.0, 0.5, 0.8, 0.5, 0.75, 0.5, 0.75, 0.5, 0.8, 0.5, 0.1667, 1.0, 0.3333, 1.0, 0.3333, 1.0, 0.1667, 1.0, 0.9, 0.5, 0.8, 0.5, 0.8, 0.5, 0.9, 0.5, 0.75, 0.5, 0.75, 0.5, 0.75, 0.5, 0.75, 0.5, -8.941e-08, 1.0, 0.1667, 1.0, 0.1667, 1.0, -8.941e-08, 1.0, 0.25, 0.5, 0.2, 0.5, 0.2, 0.5, 0.25, 0.5, 0.75, 0.5, 0.75, 0.5, 0.75, 0.5, 0.75, 0.5])
me_cylinder_003.materials.append(mat_material)
me_cylinder_003.update()
me_cylinder_004 = bpy.data.meshes.new('Cylinder.004')
me_cylinder_004.from_pydata([(-0.6308, 1.027, -3.985), (0.03855, 0.7794, -3.985), (0.03855, 0.2836, -3.985), (-0.6308, 0.03572, -3.985), (-1.3, 0.2836, -3.985), (-1.3, 0.7794, -3.985), (-0.4488, 1.027, -4.351), (0.4556, 0.7794, -4.351), (0.4556, 0.2836, -4.351), (-0.4488, 0.03572, -4.351), (-1.353, 0.2836, -4.351), (-1.353, 0.7794, -4.351), (0.2547, 1.382, -5.008), (1.913, 1.026, -5.008), (1.913, 0.3123, -5.008), (0.2547, -0.04443, -5.008), (-1.404, 0.3123, -5.008), (-1.404, 1.026, -5.008), (-0.6372, 1.098, -3.981), (0.07613, 0.8269, -3.947), (0.07613, 0.2361, -3.947), (-0.6372, -0.03534, -3.981), (-1.356, 0.2395, -3.981), (-1.356, 0.8235, -3.981), (-0.4501, 1.096, -4.33), (0.4854, 0.8117, -4.295), (0.4876, 0.2433, -4.302), (-0.4503, -0.03542, -4.345), (-1.41, 0.2402, -4.349), (-1.412, 0.8182, -4.34), (0.2605, 1.441, -4.967), (1.94, 1.042, -4.944), (1.943, 0.2961, -4.945), (0.2625, -0.1125, -4.988), (-1.461, 0.2698, -5.008), (-1.454, 1.073, -4.989)], [], [(5, 11, 6, 0), (3, 9, 10, 4), (1, 7, 8, 2), (4, 10, 11, 5), (2, 8, 9, 3), (0, 6, 7, 1), (10, 16, 17, 11), (8, 14, 15, 9), (6, 12, 13, 7), (11, 17, 12, 6), (9, 15, 16, 10), (7, 13, 14, 8), (23, 18, 24, 29), (21, 22, 28, 27), (19, 20, 26, 25), (22, 23, 29, 28), (20, 21, 27, 26), (18, 19, 25, 24), (28, 29, 35, 34), (26, 27, 33, 32), (24, 25, 31, 30), (29, 24, 30, 35), (27, 28, 34, 33), (25, 26, 32, 31), (17, 16, 34, 35), (5, 0, 18, 23), (2, 3, 21, 20), (14, 13, 31, 32), (12, 17, 35, 30), (15, 14, 32, 33), (3, 4, 22, 21), (0, 1, 19, 18), (16, 15, 33, 34), (4, 5, 23, 22), (13, 12, 30, 31), (1, 2, 20, 19), (17, 12, 13, 14, 32, 15, 16)])
_uv = me_cylinder_004.uv_layers.new(name='UVMap')
_uv.uv.foreach_set('vector', [0.1667, 0.5, 0.1667, 0.5, -8.941e-08, 0.5, -8.941e-08, 0.5, 0.5, 0.5, 0.5, 0.5, 0.3333, 0.5, 0.3333, 0.5, 0.8333, 0.5, 0.8333, 0.5, 0.6667, 0.5, 0.6667, 0.5, 0.3333, 0.5, 0.3333, 0.5, 0.1667, 0.5, 0.1667, 0.5, 0.6667, 0.5, 0.6667, 0.5, 0.5, 0.5, 0.5, 0.5, 1.0, 0.5, 1.0, 0.5, 0.8333, 0.5, 0.8333, 0.5, 0.3333, 0.5, 0.3333, 0.5, 0.1667, 0.5, 0.1667, 0.5, 0.6667, 0.5, 0.6667, 0.5, 0.5, 0.5, 0.5, 0.5, 1.0, 0.5, 1.0, 0.5, 0.8333, 0.5, 0.8333, 0.5, 0.1667, 0.5, 0.1667, 0.5, -8.941e-08, 0.5, -8.941e-08, 0.5, 0.5, 0.5, 0.5, 0.5, 0.3333, 0.5, 0.3333, 0.5, 0.8333, 0.5, 0.8333, 0.5, 0.6667, 0.5, 0.6667, 0.5, 0.1667, 0.5, -8.941e-08, 0.5, -8.941e-08, 0.5, 0.1667, 0.5, 0.5, 0.5, 0.3333, 0.5, 0.3333, 0.5, 0.5, 0.5, 0.8333, 0.5, 0.6667, 0.5, 0.6667, 0.5, 0.8333, 0.5, 0.3333, 0.5, 0.1667, 0.5, 0.1667, 0.5, 0.3333, 0.5, 0.6667, 0.5, 0.5, 0.5, 0.5, 0.5, 0.6667, 0.5, 1.0, 0.5, 0.8333, 0.5, 0.8333, 0.5, 1.0, 0.5, 0.3333, 0.5, 0.1667, 0.5, 0.1667, 0.5, 0.3333, 0.5, 0.6667, 0.5, 0.5, 0.5, 0.5, 0.5, 0.6667, 0.5, 1.0, 0.5, 0.8333, 0.5, 0.8333, 0.5, 1.0, 0.5, 0.1667, 0.5, -8.941e-08, 0.5, -8.941e-08, 0.5, 0.1667, 0.5, 0.5, 0.5, 0.3333, 0.5, 0.3333, 0.5, 0.5, 0.5, 0.8333, 0.5, 0.6667, 0.5, 0.6667, 0.5, 0.8333, 0.5, 0.1667, 0.5, 0.3333, 0.5, 0.3333, 0.5, 0.1667, 0.5, 0.1667, 0.5, -8.941e-08, 0.5, -8.941e-08, 0.5, 0.1667, 0.5, 0.6667, 0.5, 0.5, 0.5, 0.5, 0.5, 0.6667, 0.5, 0.6667, 0.5, 0.8333, 0.5, 0.8333, 0.5, 0.6667, 0.5, -8.941e-08, 0.5, 0.1667, 0.5, 0.1667, 0.5, -8.941e-08, 0.5, 0.5, 0.5, 0.6667, 0.5, 0.6667, 0.5, 0.5, 0.5, 0.5, 0.5, 0.3333, 0.5, 0.3333, 0.5, 0.5, 0.5, 1.0, 0.5, 0.8333, 0.5, 0.8333, 0.5, 1.0, 0.5, 0.3333, 0.5, 0.5, 0.5, 0.5, 0.5, 0.3333, 0.5, 0.3333, 0.5, 0.1667, 0.5, 0.1667, 0.5, 0.3333, 0.5, 0.8333, 0.5, 1.0, 0.5, 1.0, 0.5, 0.8333, 0.5, 0.8333, 0.5, 0.6667, 0.5, 0.6667, 0.5, 0.8333, 0.5, 0.1667, 0.5, -8.941e-08, 0.5, 0.8333, 0.5, 0.6667, 0.5, 0.6667, 0.5, 0.5, 0.5, 0.3333, 0.5])
me_cylinder_004.materials.append(mat_material_002)
me_cylinder_004.update()
me_cube_002 = bpy.data.meshes.new('Cube.002')
me_cube_002.from_pydata([(-1.561, -0.6612, 0.5785), (-1.561, 0.9407, 0.5622), (0.6497, -0.6745, 0.5683), (0.6497, 0.9353, 0.518), (-1.622, -0.7694, 0.02233), (-1.622, -0.744, 0.3451), (-1.715, -0.3083, 0.6471), (-1.763, 0.2057, 0.6794), (-1.715, 0.6771, 0.6368), (-1.622, 1.007, 0.3257), (-1.622, 0.9952, -0.0003428), (-1.125, 1.016, 0.6735), (-0.2629, 1.061, 0.7671), (0.3522, 1.015, 0.6488), (0.7183, 0.9924, 0.1811), (0.7378, 0.9443, -0.2541), (0.7625, 0.6634, 0.6648), (0.8559, 0.1822, 0.747), (0.7625, -0.3354, 0.7026), (0.7183, -0.7437, 0.2504), (0.7378, -0.7394, -0.1688), (0.3522, -0.8241, 0.6856), (-0.2629, -0.9008, 0.802), (-1.125, -0.8408, 0.6964), (-1.93, -0.3314, 0.01665), (-1.917, -0.3081, 0.3569), (-1.991, 0.1827, 0.01011), (-1.98, 0.2051, 0.3682), (-1.93, 0.6592, 0.005143), (-1.917, 0.679, 0.3454), (-0.9709, 1.129, -0.003369), (-1.023, 1.149, 0.3705), (-0.162, 1.139, -0.1061), (-0.2006, 1.188, 0.3558), (0.3867, 1.087, -0.2346), (0.3746, 1.135, 0.2261), (0.3867, -0.9751, -0.165), (0.3746, -0.9857, 0.2785), (-0.162, -1.059, -0.03851), (-0.2006, -1.077, 0.4053), (-0.9709, -1.027, 0.04241), (-1.023, -1.017, 0.4041), (0.3875, 0.6546, 0.928), (-0.3116, 0.6906, 1.033), (-1.256, 0.6612, 0.8543), (0.4655, 0.1154, 1.047), (-0.3041, 0.1206, 1.137), (-1.286, 0.1244, 0.9215), (0.3875, -0.4326, 0.9515), (-0.3116, -0.4733, 1.054), (-1.256, -0.4313, 0.8647), (-1.731, -0.9041, 0.02916), (-1.732, -0.8721, 0.384), (-1.658, -0.7629, 0.6797), (-1.828, -0.3555, 0.7692), (-1.877, 0.2088, 0.8101), (-1.821, 0.7378, 0.759), (-1.637, 1.062, 0.6591), (-1.71, 1.154, 0.3541), (-1.709, 1.145, -0.007443), (-1.16, 1.149, 0.7791), (-0.2582, 1.199, 0.8726), (0.4027, 1.151, 0.7427), (0.7246, 1.068, 0.6003), (0.7841, 1.152, 0.1916), (0.8022, 1.104, -0.2691), (0.8521, 0.7349, 0.7946), (0.9583, 0.1908, 0.8864), (0.8638, -0.3909, 0.8316), (0.7471, -0.7861, 0.658), (0.816, -0.8843, 0.2767), (0.836, -0.8821, -0.1677), (0.4167, -0.9482, 0.7877), (-0.2574, -1.028, 0.9197), (-1.175, -0.9622, 0.8092), (-2.092, -0.3936, 0.02581), (-2.073, -0.3638, 0.407), (-2.164, 0.1829, 0.01633), (-2.144, 0.207, 0.4227), (-2.088, 0.7302, 0.006281), (-2.069, 0.7481, 0.3903), (-0.9907, 1.3, -0.01653), (-1.046, 1.32, 0.3936), (-0.1576, 1.312, -0.1225), (-0.1947, 1.36, 0.3771), (0.4287, 1.254, -0.2509), (0.4163, 1.303, 0.2406), (0.4541, -1.135, -0.1662), (0.439, -1.144, 0.3073), (-0.1512, -1.232, -0.04202), (-0.1905, -1.246, 0.4428), (-1.007, -1.196, 0.04216), (-1.064, -1.182, 0.4415), (0.4453, 0.7244, 1.076), (-0.3146, 0.7568, 1.193), (-1.306, 0.7178, 1.01), (0.5322, 0.1177, 1.207), (-0.31, 0.1238, 1.31), (-1.343, 0.1258, 1.085), (0.4508, -0.494, 1.101), (-0.3152, -0.5303, 1.217), (-1.313, -0.4814, 1.02)], [], [(24, 26, 27, 25), (26, 28, 29, 27), (4, 24, 25, 5), (5, 25, 6, 0), (25, 27, 7, 6), (27, 29, 8, 7), (29, 9, 1, 8), (28, 10, 9, 29), (30, 32, 33, 31), (32, 34, 35, 33), (10, 30, 31, 9), (9, 31, 11, 1), (31, 33, 12, 11), (33, 35, 13, 12), (35, 14, 3, 13), (34, 15, 14, 35), (36, 38, 39, 37), (38, 40, 41, 39), (20, 36, 37, 19), (19, 37, 21, 2), (37, 39, 22, 21), (39, 41, 23, 22), (41, 5, 0, 23), (40, 4, 5, 41), (42, 45, 46, 43), (43, 46, 47, 44), (45, 48, 49, 46), (46, 49, 50, 47), (3, 16, 42, 13), (13, 42, 43, 12), (12, 43, 44, 11), (11, 44, 8, 1), (44, 47, 7, 8), (47, 50, 6, 7), (50, 23, 0, 6), (49, 22, 23, 50), (48, 21, 22, 49), (18, 2, 21, 48), (17, 18, 48, 45), (16, 17, 45, 42), (75, 76, 78, 77), (77, 78, 80, 79), (51, 52, 76, 75), (52, 53, 54, 76), (76, 54, 55, 78), (78, 55, 56, 80), (80, 56, 57, 58), (79, 80, 58, 59), (81, 82, 84, 83), (83, 84, 86, 85), (59, 58, 82, 81), (58, 57, 60, 82), (82, 60, 61, 84), (84, 61, 62, 86), (86, 62, 63, 64), (85, 86, 64, 65), (87, 88, 90, 89), (89, 90, 92, 91), (71, 70, 88, 87), (70, 69, 72, 88), (88, 72, 73, 90), (90, 73, 74, 92), (92, 74, 53, 52), (91, 92, 52, 51), (93, 94, 97, 96), (94, 95, 98, 97), (96, 97, 100, 99), (97, 98, 101, 100), (63, 62, 93, 66), (62, 61, 94, 93), (61, 60, 95, 94), (60, 57, 56, 95), (95, 56, 55, 98), (98, 55, 54, 101), (101, 54, 53, 74), (100, 101, 74, 73), (99, 100, 73, 72), (68, 99, 72, 69), (67, 96, 99, 68), (66, 93, 96, 67), (4, 40, 91, 51), (28, 26, 77, 79), (15, 34, 85, 65), (16, 3, 63, 66), (36, 20, 71, 87), (10, 28, 79, 59), (17, 16, 66, 67), (30, 10, 59, 81), (38, 36, 87, 89), (18, 17, 67, 68), (24, 4, 51, 75), (32, 30, 81, 83), (2, 18, 68, 69), (26, 24, 75, 77), (19, 2, 69, 70), (40, 38, 89, 91), (20, 19, 70, 71), (3, 14, 64, 63), (34, 32, 83, 85), (14, 15, 65, 64)])
_uv = me_cube_002.uv_layers.new(name='UVMap')
_uv.uv.foreach_set('vector', [0.2927, 0.4603, 0.281, 0.5054, 0.3094, 0.4671, 0.3022, 0.4447, 0.281, 0.5054, 0.3189, 0.48, 0.3314, 0.4651, 0.3094, 0.4671, 0.286, 0.4343, 0.2927, 0.4603, 0.3022, 0.4447, 0.2944, 0.4206, 0.2944, 0.4206, 0.3022, 0.4447, 0.3139, 0.4226, 0.3019, 0.4091, 0.3022, 0.4447, 0.3094, 0.4671, 0.3299, 0.4391, 0.3139, 0.4226, 0.3094, 0.4671, 0.3314, 0.4651, 0.3465, 0.4483, 0.3299, 0.4391, 0.3314, 0.4651, 0.3527, 0.4643, 0.3607, 0.4527, 0.3465, 0.4483, 0.3189, 0.48, 0.3424, 0.4762, 0.3527, 0.4643, 0.3314, 0.4651, 0.3812, 0.4829, 0.4504, 0.5267, 0.4788, 0.4669, 0.3922, 0.4596, 0.4504, 0.5267, 0.511, 0.6079, 0.5741, 0.5131, 0.4788, 0.4669, 0.3424, 0.4762, 0.3812, 0.4829, 0.3922, 0.4596, 0.3527, 0.4643, 0.3527, 0.4643, 0.3922, 0.4596, 0.39, 0.4409, 0.3607, 0.4527, 0.3922, 0.4596, 0.4788, 0.4669, 0.4787, 0.4119, 0.39, 0.4409, 0.4788, 0.4669, 0.5741, 0.5131, 0.5915, 0.4073, 0.4787, 0.4119, 0.5741, 0.5131, 0.6709, 0.5685, 0.6956, 0.4249, 0.5915, 0.4073, 0.511, 0.6079, 0.5744, 0.6957, 0.6709, 0.5685, 0.5741, 0.5131, 0.1206, 0.3228, 0.2065, 0.3516, 0.2462, 0.3111, 0.1791, 0.2453, 0.2065, 0.3516, 0.2647, 0.399, 0.2808, 0.3817, 0.2462, 0.3111, 0.01773, 0.2828, 0.1206, 0.3228, 0.1791, 0.2453, 0.1021, 0.1606, 0.1021, 0.1606, 0.1791, 0.2453, 0.2598, 0.1931, 0.2218, 0.09448, 0.1791, 0.2453, 0.2462, 0.3111, 0.2927, 0.2913, 0.2598, 0.1931, 0.2462, 0.3111, 0.2808, 0.3817, 0.2992, 0.3774, 0.2927, 0.2913, 0.2808, 0.3817, 0.2944, 0.4206, 0.3019, 0.4091, 0.2992, 0.3774, 0.2647, 0.399, 0.286, 0.4343, 0.2944, 0.4206, 0.2808, 0.3817, 0.5806, 0.2936, 0.5067, 0.1707, 0.417, 0.3077, 0.4603, 0.3607, 0.4603, 0.3607, 0.417, 0.3077, 0.3518, 0.4025, 0.3743, 0.4233, 0.5067, 0.1707, 0.3655, 0.1597, 0.3495, 0.2879, 0.417, 0.3077, 0.417, 0.3077, 0.3495, 0.2879, 0.3236, 0.3872, 0.3518, 0.4025, 0.6956, 0.4249, 0.7369, 0.2592, 0.5806, 0.2936, 0.5915, 0.4073, 0.5915, 0.4073, 0.5806, 0.2936, 0.4603, 0.3607, 0.4787, 0.4119, 0.4787, 0.4119, 0.4603, 0.3607, 0.3743, 0.4233, 0.39, 0.4409, 0.39, 0.4409, 0.3743, 0.4233, 0.3465, 0.4483, 0.3607, 0.4527, 0.3743, 0.4233, 0.3518, 0.4025, 0.3299, 0.4391, 0.3465, 0.4483, 0.3518, 0.4025, 0.3236, 0.3872, 0.3139, 0.4226, 0.3299, 0.4391, 0.3236, 0.3872, 0.2992, 0.3774, 0.3019, 0.4091, 0.3139, 0.4226, 0.3495, 0.2879, 0.2927, 0.2913, 0.2992, 0.3774, 0.3236, 0.3872, 0.3655, 0.1597, 0.2598, 0.1931, 0.2927, 0.2913, 0.3495, 0.2879, 0.3758, 0.000102, 0.2218, 0.09448, 0.2598, 0.1931, 0.3655, 0.1597, 0.6529, 0.000102, 0.3758, 0.000102, 0.3655, 0.1597, 0.5067, 0.1707, 0.7369, 0.2592, 0.6529, 0.000102, 0.5067, 0.1707, 0.5806, 0.2936, 0.2927, 0.4603, 0.3022, 0.4447, 0.3094, 0.4671, 0.281, 0.5054, 0.281, 0.5054, 0.3094, 0.4671, 0.3314, 0.4651, 0.3189, 0.48, 0.286, 0.4343, 0.2944, 0.4206, 0.3022, 0.4447, 0.2927, 0.4603, 0.2944, 0.4206, 0.3019, 0.4091, 0.3139, 0.4226, 0.3022, 0.4447, 0.3022, 0.4447, 0.3139, 0.4226, 0.3299, 0.4391, 0.3094, 0.4671, 0.3094, 0.4671, 0.3299, 0.4391, 0.3465, 0.4483, 0.3314, 0.4651, 0.3314, 0.4651, 0.3465, 0.4483, 0.3607, 0.4527, 0.3527, 0.4643, 0.3189, 0.48, 0.3314, 0.4651, 0.3527, 0.4643, 0.3424, 0.4762, 0.3812, 0.4829, 0.3922, 0.4596, 0.4788, 0.4669, 0.4504, 0.5267, 0.4504, 0.5267, 0.4788, 0.4669, 0.5741, 0.5131, 0.511, 0.6079, 0.3424, 0.4762, 0.3527, 0.4643, 0.3922, 0.4596, 0.3812, 0.4829, 0.3527, 0.4643, 0.3607, 0.4527, 0.39, 0.4409, 0.3922, 0.4596, 0.3922, 0.4596, 0.39, 0.4409, 0.4787, 0.4119, 0.4788, 0.4669, 0.4788, 0.4669, 0.4787, 0.4119, 0.5915, 0.4073, 0.5741, 0.5131, 0.5741, 0.5131, 0.5915, 0.4073, 0.6956, 0.4249, 0.6709, 0.5685, 0.511, 0.6079, 0.5741, 0.5131, 0.6709, 0.5685, 0.5744, 0.6957, 0.1206, 0.3228, 0.1791, 0.2453, 0.2462, 0.3111, 0.2065, 0.3516, 0.2065, 0.3516, 0.2462, 0.3111, 0.2808, 0.3817, 0.2647, 0.399, 0.01773, 0.2828, 0.1021, 0.1606, 0.1791, 0.2453, 0.1206, 0.3228, 0.1021, 0.1606, 0.2218, 0.09448, 0.2598, 0.1931, 0.1791, 0.2453, 0.1791, 0.2453, 0.2598, 0.1931, 0.2927, 0.2913, 0.2462, 0.3111, 0.2462, 0.3111, 0.2927, 0.2913, 0.2992, 0.3774, 0.2808, 0.3817, 0.2808, 0.3817, 0.2992, 0.3774, 0.3019, 0.4091, 0.2944, 0.4206, 0.2647, 0.399, 0.2808, 0.3817, 0.2944, 0.4206, 0.286, 0.4343, 0.5806, 0.2936, 0.4603, 0.3607, 0.417, 0.3077, 0.5067, 0.1707, 0.4603, 0.3607, 0.3743, 0.4233, 0.3518, 0.4025, 0.417, 0.3077, 0.5067, 0.1707, 0.417, 0.3077, 0.3495, 0.2879, 0.3655, 0.1597, 0.417, 0.3077, 0.3518, 0.4025, 0.3236, 0.3872, 0.3495, 0.2879, 0.6956, 0.4249, 0.5915, 0.4073, 0.5806, 0.2936, 0.7369, 0.2592, 0.5915, 0.4073, 0.4787, 0.4119, 0.4603, 0.3607, 0.5806, 0.2936, 0.4787, 0.4119, 0.39, 0.4409, 0.3743, 0.4233, 0.4603, 0.3607, 0.39, 0.4409, 0.3607, 0.4527, 0.3465, 0.4483, 0.3743, 0.4233, 0.3743, 0.4233, 0.3465, 0.4483, 0.3299, 0.4391, 0.3518, 0.4025, 0.3518, 0.4025, 0.3299, 0.4391, 0.3139, 0.4226, 0.3236, 0.3872, 0.3236, 0.3872, 0.3139, 0.4226, 0.3019, 0.4091, 0.2992, 0.3774, 0.3495, 0.2879, 0.3236, 0.3872, 0.2992, 0.3774, 0.2927, 0.2913, 0.3655, 0.1597, 0.3495, 0.2879, 0.2927, 0.2913, 0.2598, 0.1931, 0.3758, 0.000102, 0.3655, 0.1597, 0.2598, 0.1931, 0.2218, 0.09448, 0.6529, 0.000102, 0.5067, 0.1707, 0.3655, 0.1597, 0.3758, 0.000102, 0.7369, 0.2592, 0.5806, 0.2936, 0.5067, 0.1707, 0.6529, 0.000102, 0.286, 0.4343, 0.2647, 0.399, 0.2647, 0.399, 0.286, 0.4343, 0.3189, 0.48, 0.281, 0.5054, 0.281, 0.5054, 0.3189, 0.48, 0.5744, 0.6957, 0.511, 0.6079, 0.511, 0.6079, 0.5744, 0.6957, 0.7369, 0.2592, 0.6956, 0.4249, 0.6956, 0.4249, 0.7369, 0.2592, 0.1206, 0.3228, 0.01773, 0.2828, 0.01773, 0.2828, 0.1206, 0.3228, 0.3424, 0.4762, 0.3189, 0.48, 0.3189, 0.48, 0.3424, 0.4762, 0.6529, 0.000102, 0.7369, 0.2592, 0.7369, 0.2592, 0.6529, 0.000102, 0.3812, 0.4829, 0.3424, 0.4762, 0.3424, 0.4762, 0.3812, 0.4829, 0.2065, 0.3516, 0.1206, 0.3228, 0.1206, 0.3228, 0.2065, 0.3516, 0.3758, 0.000102, 0.6529, 0.000102, 0.6529, 0.000102, 0.3758, 0.000102, 0.2927, 0.4603, 0.286, 0.4343, 0.286, 0.4343, 0.2927, 0.4603, 0.4504, 0.5267, 0.3812, 0.4829, 0.3812, 0.4829, 0.4504, 0.5267, 0.2218, 0.09448, 0.3758, 0.000102, 0.3758, 0.000102, 0.2218, 0.09448, 0.281, 0.5054, 0.2927, 0.4603, 0.2927, 0.4603, 0.281, 0.5054, 0.1021, 0.1606, 0.2218, 0.09448, 0.2218, 0.09448, 0.1021, 0.1606, 0.2647, 0.399, 0.2065, 0.3516, 0.2065, 0.3516, 0.2647, 0.399, 0.01773, 0.2828, 0.1021, 0.1606, 0.1021, 0.1606, 0.01773, 0.2828, 0.6956, 0.4249, 0.6709, 0.5685, 0.6709, 0.5685, 0.6956, 0.4249, 0.511, 0.6079, 0.4504, 0.5267, 0.4504, 0.5267, 0.511, 0.6079, 0.6709, 0.5685, 0.5744, 0.6957, 0.5744, 0.6957, 0.6709, 0.5685])
me_cube_002.materials.append(mat_material_006)
me_cube_002.use_mirror_x = True
me_cube_002.update()

# ---- objects
ob_empty = bpy.data.objects.new('Empty', None)
ob_empty_001 = bpy.data.objects.new('Empty.001', None)
ob_cylinder_001 = bpy.data.objects.new('Cylinder.001', me_cylinder_001)
ob_cube = bpy.data.objects.new('Cube', me_cube_001)
ob_cylinder_002 = bpy.data.objects.new('Cylinder.002', me_cylinder_002)
ob_cylinder_003 = bpy.data.objects.new('Cylinder.003', me_cylinder_003)
ob_cylinder_004 = bpy.data.objects.new('Cylinder.004', me_cylinder_004)
ob_cube_001 = bpy.data.objects.new('Cube.001', me_cube_002)

# ---- transforms, parenting, visibility, modifiers, constraints
ob_empty.location = (-4.97, 0.0, 0.0)
ob_empty.rotation_euler = (1.571, -0.0, 1.571)
ob_empty.scale = (2.0, 1.0, 1.0)
ob_empty.empty_display_type = 'IMAGE'
ob_empty.empty_display_size = 5.0
ob_empty.hide_select = True
ob_empty_001.location = (0.0, -4.984, 0.0)
ob_empty_001.rotation_euler = (1.571, 0.0, 3.142)
ob_empty_001.scale = (2.0, 1.0, 1.0)
ob_empty_001.empty_display_type = 'IMAGE'
ob_empty_001.empty_display_size = 5.0
ob_empty_001.hide_select = True
ob_cylinder_001.location = (-3.22, -0.7528, -0.6176)
ob_cylinder_001.scale = (0.2703, 0.2703, 0.2703)
_m = ob_cylinder_001.modifiers.new('Mirror', 'MIRROR')
_m.use_axis = (False, True, False)
_m.mirror_object = ob_cube
ob_cube.location = (-2.944, -1.272, 1.325)
ob_cube.scale = (0.521, 0.6038, 0.4025)
ob_cube.use_mesh_mirror_x = True
ob_cylinder_002.location = (-3.22, -0.7528, -0.6176)
ob_cylinder_002.scale = (0.2703, 0.2703, 0.2703)
_m = ob_cylinder_002.modifiers.new('Mirror', 'MIRROR')
_m.use_axis = (False, True, False)
_m.mirror_object = ob_cube
ob_cylinder_003.location = (-3.22, -0.7528, -0.6176)
ob_cylinder_003.scale = (0.2703, 0.2703, 0.2703)
_m = ob_cylinder_003.modifiers.new('Mirror', 'MIRROR')
_m.use_axis = (False, True, False)
_m.mirror_object = ob_cube
ob_cylinder_004.location = (-3.22, -0.7528, -0.6176)
ob_cylinder_004.scale = (0.2703, 0.2703, 0.2703)
_m = ob_cylinder_004.modifiers.new('Mirror', 'MIRROR')
_m.use_axis = (False, True, False)
_m.mirror_object = ob_cube
ob_cube_001.location = (-2.944, -1.272, 1.325)
ob_cube_001.scale = (0.521, 0.6038, 0.4025)
ob_cube_001.use_mesh_mirror_x = True

# ---- collection membership
col_collection.objects.link(ob_empty)
col_collection.objects.link(ob_empty_001)
col_collection.objects.link(ob_cylinder_001)
col_collection.objects.link(ob_cube)
col_collection.objects.link(ob_cylinder_002)
col_collection.objects.link(ob_cylinder_003)
col_collection.objects.link(ob_cylinder_004)
col_collection.objects.link(ob_cube_001)

# ---- scene / render settings (as saved in the file)
scene.frame_start = 1; scene.frame_end = 250; scene.frame_set(1)
scene.render.engine = 'BLENDER_EEVEE_NEXT'
bpy.context.view_layer.update()

# ---- added for rendering (the .blend has no active camera and no usable light): camera, sun
cam_auto = bpy.data.cameras.new('AutoCamera')
cam_auto.lens = 50.0
cam_auto.sensor_width = 36.0
cam_auto.clip_end = 1000.0
ob_auto_camera = bpy.data.objects.new('AutoCamera', cam_auto)
scene.collection.objects.link(ob_auto_camera)
ob_auto_camera.location = (3.61561, -9.50594, 5.4298)
ob_auto_camera.rotation_euler = (1.09748, -7.21219e-08, 0.694738)
scene.camera = ob_auto_camera
light_auto_sun = bpy.data.lights.new('AutoSun', 'SUN')
light_auto_sun.energy = 3.0
light_auto_sun.angle = 0.0523599
ob_auto_sun = bpy.data.objects.new('AutoSun', light_auto_sun)
scene.collection.objects.link(ob_auto_sun)
ob_auto_sun.rotation_euler = (0.872665, 0.174533, 0.523599)
bpy.context.view_layer.update()
